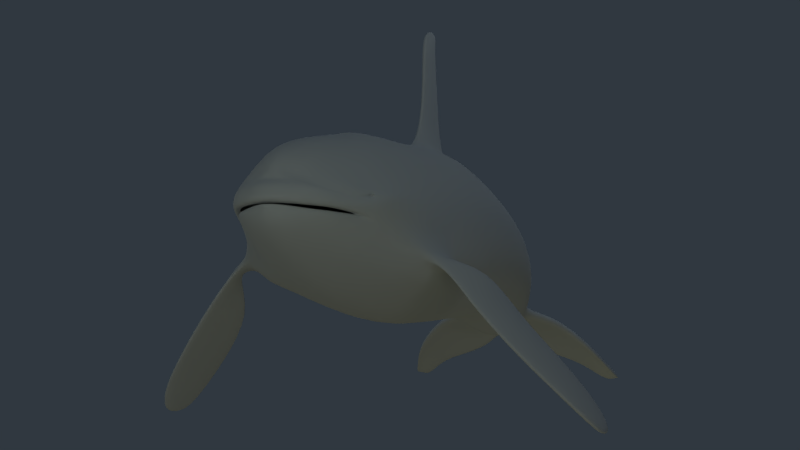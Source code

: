 # Source: Orca.blend  (saved by Blender 2.76.0; exported with 4.5.12 LTS)
import bpy
from mathutils import Matrix  # noqa: F401  (used for matrix-valued properties, if any)

bpy.ops.wm.read_factory_settings(use_empty=True)
scene = bpy.context.scene
scene.name = 'Scene'

# ---- collections
col_collection_1 = bpy.data.collections.new('Collection 1'); scene.collection.children.link(col_collection_1)

# ---- materials (node trees are filled in below, after node groups)
mat_material = bpy.data.materials.new('Material')
mat_material.alpha_threshold = 0.0
mat_material.use_transparent_shadow = False
mat_material.diffuse_color = (0.5071, 0.5071, 0.5071, 1.0)
mat_material.roughness = 0.5
mat_material.line_color = (0.0, 0.0, 0.0, 1.0)

# ---- material node trees

# ---- world
world_world = bpy.data.worlds.new('World'); scene.world = world_world
world_world.color = (0.02923, 0.03926, 0.05088)
world_world.use_sun_shadow = False
world_world.sun_shadow_jitter_overblur = 0.0
world_world.cycles.sampling_method = 'MANUAL'
world_world.cycles.sample_map_resolution = 256
world_world.light_settings.ao_factor = 0.6866

# ---- cameras
cam_camera = bpy.data.cameras.new('Camera')
cam_camera.clip_end = 100.0
cam_camera.lens = 35.0
cam_camera.sensor_width = 32.0
cam_camera.sensor_height = 18.0
cam_camera.ortho_scale = 7.314
cam_camera.dof.focus_distance = 0.0
cam_camera.dof.aperture_fstop = 128.0

# ---- lights
light_lamp_002 = bpy.data.lights.new('Lamp.002', 'POINT')
light_lamp_002.color = (0.7481, 0.6834, 0.2547)
light_lamp_002.transmission_factor = 0.0
light_lamp_002.cutoff_distance = 30.0
light_lamp_002.energy = 60.0
light_lamp_002.shadow_buffer_clip_start = 1.001
light_lamp_002.shadow_soft_size = 1.0
light_lamp_002.shadow_maximum_resolution = 0.006
light_lamp_002.use_absolute_resolution = True
light_lamp_002.cycles.use_multiple_importance_sampling = False
light_lamp_010 = bpy.data.lights.new('Lamp.010', 'POINT')
light_lamp_010.transmission_factor = 0.0
light_lamp_010.cutoff_distance = 30.0
light_lamp_010.energy = 100.0
light_lamp_010.shadow_buffer_clip_start = 1.001
light_lamp_010.shadow_soft_size = 1.0
light_lamp_010.shadow_maximum_resolution = 0.006
light_lamp_010.use_absolute_resolution = True
light_lamp_010.cycles.use_multiple_importance_sampling = False
light_lamp_004 = bpy.data.lights.new('Lamp.004', 'POINT')
light_lamp_004.color = (0.7076, 0.8819, 1.0)
light_lamp_004.transmission_factor = 0.0
light_lamp_004.cutoff_distance = 30.0
light_lamp_004.energy = 100.0
light_lamp_004.shadow_buffer_clip_start = 1.001
light_lamp_004.shadow_soft_size = 1.0
light_lamp_004.shadow_maximum_resolution = 0.006
light_lamp_004.use_absolute_resolution = True
light_lamp_004.cycles.use_multiple_importance_sampling = False
light_lamp_007 = bpy.data.lights.new('Lamp.007', 'POINT')
light_lamp_007.color = (0.8173, 1.0, 0.7637)
light_lamp_007.transmission_factor = 0.0
light_lamp_007.cutoff_distance = 30.0
light_lamp_007.energy = 100.0
light_lamp_007.shadow_buffer_clip_start = 1.001
light_lamp_007.shadow_soft_size = 1.0
light_lamp_007.shadow_maximum_resolution = 0.006
light_lamp_007.use_absolute_resolution = True
light_lamp_007.cycles.use_multiple_importance_sampling = False
light_lamp_003 = bpy.data.lights.new('Lamp.003', 'POINT')
light_lamp_003.transmission_factor = 0.0
light_lamp_003.cutoff_distance = 30.0
light_lamp_003.energy = 100.0
light_lamp_003.shadow_buffer_clip_start = 1.001
light_lamp_003.shadow_soft_size = 1.0
light_lamp_003.shadow_maximum_resolution = 0.006
light_lamp_003.use_absolute_resolution = True
light_lamp_003.cycles.use_multiple_importance_sampling = False

# ---- meshes
me_cube_001 = bpy.data.meshes.new('Cube.001')
me_cube_001.from_pydata([(-0.5209, -1.645, 0.005062), (0.5209, -1.645, 0.005062), (-0.5357, -1.64, 0.005062), (0.5357, -1.64, 0.005062), (-0.5513, -1.639, 0.005062), (0.5513, -1.639, 0.005062), (-0.5667, -1.641, 0.005062), (0.5667, -1.641, 0.005062), (-0.5808, -1.648, 0.005062), (0.5808, -1.648, 0.005062), (-0.5927, -1.658, 0.005062), (0.5927, -1.658, 0.005062), (-0.6067, -1.686, 0.005062), (0.6067, -1.686, 0.005062), (-0.6079, -1.702, 0.005062), (0.6079, -1.702, 0.005062), (-0.6049, -1.717, 0.005062), (0.6049, -1.717, 0.005062), (-0.6038, -1.719, -0.002702), (0.6038, -1.719, -0.002702), (-0.6056, -1.705, -0.009938), (0.6056, -1.705, -0.009938), (-0.6036, -1.691, -0.01615), (0.6036, -1.691, -0.01615), (-0.5977, -1.677, -0.02092), (0.5977, -1.677, -0.02092), (-0.5884, -1.665, -0.02392), (0.5884, -1.665, -0.02392), (-0.5764, -1.655, -0.02494), (0.5764, -1.655, -0.02494), (-0.5625, -1.648, -0.02392), (0.5625, -1.648, -0.02392), (-0.5475, -1.644, -0.02092), (0.5475, -1.644, -0.02092), (-0.5326, -1.644, -0.01615), (0.5326, -1.644, -0.01615), (-0.5187, -1.648, -0.009938), (0.5187, -1.648, -0.009938), (-0.5068, -1.655, -0.002702), (0.5068, -1.655, -0.002702), (-0.5037, -1.66, -0.008386), (0.5037, -1.66, -0.008386), (-0.5127, -1.657, -0.02092), (0.5127, -1.657, -0.02092), (-0.5241, -1.657, -0.03168), (0.5241, -1.657, -0.03168), (-0.5371, -1.66, -0.03994), (0.5371, -1.66, -0.03994), (-0.5508, -1.666, -0.04513), (0.5508, -1.666, -0.04513), (-0.5644, -1.673, -0.0469), (0.5644, -1.673, -0.0469), (-0.5768, -1.683, -0.04513), (0.5768, -1.683, -0.04513), (-0.5873, -1.693, -0.03994), (0.5873, -1.693, -0.03994), (-0.5951, -1.704, -0.03168), (0.5951, -1.704, -0.03168), (-0.5996, -1.714, -0.02092), (0.5996, -1.714, -0.02092), (-0.6007, -1.724, -0.008386), (0.6007, -1.724, -0.008386), (-0.5964, -1.73, -0.01047), (0.5964, -1.73, -0.01047), (-0.5914, -1.727, -0.02494), (0.5914, -1.727, -0.02494), (-0.5834, -1.722, -0.03736), (0.5834, -1.722, -0.03736), (-0.573, -1.715, -0.0469), (0.573, -1.715, -0.0469), (-0.5609, -1.707, -0.05289), (0.5609, -1.707, -0.05289), (-0.5479, -1.698, -0.05494), (0.5479, -1.698, -0.05494), (-0.535, -1.69, -0.05289), (0.535, -1.69, -0.05289), (-0.5229, -1.682, -0.0469), (0.5229, -1.682, -0.0469), (-0.5125, -1.675, -0.03736), (0.5125, -1.675, -0.03736), (-0.5045, -1.67, -0.02494), (0.5045, -1.67, -0.02494), (-0.4995, -1.667, -0.01047), (0.4995, -1.667, -0.01047), (-0.4952, -1.673, -0.008386), (0.4952, -1.673, -0.008386), (-0.4963, -1.682, -0.02092), (0.4963, -1.682, -0.02092), (-0.5008, -1.693, -0.03168), (0.5008, -1.693, -0.03168), (-0.5086, -1.704, -0.03994), (0.5086, -1.704, -0.03994), (-0.5191, -1.714, -0.04513), (0.5191, -1.714, -0.04513), (-0.5315, -1.724, -0.0469), (0.5315, -1.724, -0.0469), (-0.5451, -1.731, -0.04513), (0.5451, -1.731, -0.04513), (-0.5588, -1.737, -0.03994), (0.5588, -1.737, -0.03994), (-0.5718, -1.739, -0.03168), (0.5718, -1.739, -0.03168), (-0.5832, -1.739, -0.02092), (0.5832, -1.739, -0.02092), (-0.5922, -1.737, -0.008386), (0.5922, -1.737, -0.008386), (-0.5981, -1.731, 0.005062), (0.5981, -1.731, 0.005062), (-0.5891, -1.741, -0.002702), (0.5891, -1.741, -0.002702), (-0.5772, -1.749, -0.009938), (0.5772, -1.749, -0.009938), (-0.5633, -1.752, -0.01615), (0.5633, -1.752, -0.01615), (-0.5484, -1.752, -0.02092), (0.5484, -1.752, -0.02092), (-0.5334, -1.749, -0.02392), (0.5334, -1.749, -0.02392), (-0.5195, -1.742, -0.02494), (0.5195, -1.742, -0.02494), (-0.5075, -1.732, -0.02392), (0.5075, -1.732, -0.02392), (-0.4982, -1.72, -0.02092), (0.4982, -1.72, -0.02092), (-0.4923, -1.706, -0.01615), (0.4923, -1.706, -0.01615), (-0.4902, -1.692, -0.009938), (0.4902, -1.692, -0.009938), (-0.4921, -1.678, -0.002702), (0.4921, -1.678, -0.002702), (-0.4978, -1.666, 0.005062), (0.4978, -1.666, 0.005062), (-0.491, -1.68, 0.005062), (0.491, -1.68, 0.005062), (-0.488, -1.695, 0.005062), (0.488, -1.695, 0.005062), (-0.4892, -1.711, 0.005062), (0.4892, -1.711, 0.005062), (-0.4944, -1.725, 0.005062), (0.4944, -1.725, 0.005062), (-0.5032, -1.738, 0.005062), (0.5032, -1.738, 0.005062), (-0.5151, -1.749, 0.005062), (0.5151, -1.749, 0.005062), (-0.5292, -1.755, 0.005062), (0.5292, -1.755, 0.005062), (-0.5446, -1.758, 0.005062), (0.5446, -1.758, 0.005062), (-0.5602, -1.757, 0.005062), (0.5602, -1.757, 0.005062), (-0.575, -1.752, 0.005062), (0.575, -1.752, 0.005062), (-0.5879, -1.743, 0.005062), (0.5879, -1.743, 0.005062), (-0.5891, -1.741, 0.01283), (0.5891, -1.741, 0.01283), (-0.5772, -1.749, 0.02006), (0.5772, -1.749, 0.02006), (-0.5633, -1.752, 0.02628), (0.5633, -1.752, 0.02628), (-0.5484, -1.752, 0.03104), (0.5484, -1.752, 0.03104), (-0.5334, -1.749, 0.03404), (0.5334, -1.749, 0.03404), (-0.5195, -1.742, 0.03506), (0.5195, -1.742, 0.03506), (-0.5075, -1.732, 0.03404), (0.5075, -1.732, 0.03404), (-0.4982, -1.72, 0.03104), (0.4982, -1.72, 0.03104), (-0.4923, -1.706, 0.02628), (0.4923, -1.706, 0.02628), (-0.4902, -1.692, 0.02006), (0.4902, -1.692, 0.02006), (-0.4921, -1.678, 0.01283), (0.4921, -1.678, 0.01283), (-0.4952, -1.673, 0.01851), (0.4952, -1.673, 0.01851), (-0.4963, -1.682, 0.03104), (0.4963, -1.682, 0.03104), (-0.5008, -1.693, 0.0418), (0.5008, -1.693, 0.0418), (-0.5086, -1.704, 0.05006), (0.5086, -1.704, 0.05006), (-0.5191, -1.714, 0.05525), (0.5191, -1.714, 0.05525), (-0.5315, -1.724, 0.05702), (0.5315, -1.724, 0.05702), (-0.5451, -1.731, 0.05525), (0.5451, -1.731, 0.05525), (-0.5588, -1.737, 0.05006), (0.5588, -1.737, 0.05006), (-0.5718, -1.739, 0.0418), (0.5718, -1.739, 0.0418), (-0.5832, -1.739, 0.03104), (0.5832, -1.739, 0.03104), (-0.5922, -1.737, 0.01851), (0.5922, -1.737, 0.01851), (-0.5964, -1.73, 0.02059), (0.5964, -1.73, 0.02059), (-0.5914, -1.727, 0.03506), (0.5914, -1.727, 0.03506), (-0.5834, -1.722, 0.04749), (0.5834, -1.722, 0.04749), (-0.573, -1.715, 0.05702), (0.573, -1.715, 0.05702), (-0.5609, -1.707, 0.06302), (0.5609, -1.707, 0.06302), (-0.5479, -1.698, 0.06506), (0.5479, -1.698, 0.06506), (-0.535, -1.69, 0.06302), (0.535, -1.69, 0.06302), (-0.5229, -1.682, 0.05702), (0.5229, -1.682, 0.05702), (-0.5125, -1.675, 0.04749), (0.5125, -1.675, 0.04749), (-0.5045, -1.67, 0.03506), (0.5045, -1.67, 0.03506), (-0.4995, -1.667, 0.02059), (0.4995, -1.667, 0.02059), (-0.5037, -1.66, 0.01851), (0.5037, -1.66, 0.01851), (-0.5127, -1.657, 0.03104), (0.5127, -1.657, 0.03104), (-0.5241, -1.657, 0.0418), (0.5241, -1.657, 0.0418), (-0.5371, -1.66, 0.05006), (0.5371, -1.66, 0.05006), (-0.5508, -1.666, 0.05525), (0.5508, -1.666, 0.05525), (-0.5644, -1.673, 0.05702), (0.5644, -1.673, 0.05702), (-0.5768, -1.683, 0.05525), (0.5768, -1.683, 0.05525), (-0.5873, -1.693, 0.05006), (0.5873, -1.693, 0.05006), (-0.5951, -1.704, 0.0418), (0.5951, -1.704, 0.0418), (-0.5996, -1.714, 0.03104), (0.5996, -1.714, 0.03104), (-0.6007, -1.724, 0.01851), (0.6007, -1.724, 0.01851), (-0.6038, -1.719, 0.01283), (0.6038, -1.719, 0.01283), (-0.6056, -1.705, 0.02006), (0.6056, -1.705, 0.02006), (-0.6036, -1.691, 0.02628), (0.6036, -1.691, 0.02628), (-0.5977, -1.677, 0.03104), (0.5977, -1.677, 0.03104), (-0.5884, -1.665, 0.03404), (0.5884, -1.665, 0.03404), (-0.5764, -1.655, 0.03506), (0.5764, -1.655, 0.03506), (-0.5625, -1.648, 0.03404), (0.5625, -1.648, 0.03404), (-0.5475, -1.644, 0.03104), (0.5475, -1.644, 0.03104), (-0.5326, -1.644, 0.02628), (0.5326, -1.644, 0.02628), (-0.5187, -1.648, 0.02006), (0.5187, -1.648, 0.02006), (-0.5068, -1.655, 0.01283), (0.5068, -1.655, 0.01283), (-0.508, -1.654, 0.005062), (0.508, -1.654, 0.005062), (-0.6015, -1.671, 0.005062), (0.6015, -1.671, 0.005062)], [], [(264, 130, 38), (39, 131, 265), (36, 0, 264, 38), (37, 39, 265, 1), (0, 36, 34, 2), (35, 37, 1, 3), (2, 34, 32, 4), (33, 35, 3, 5), (4, 32, 30, 6), (31, 33, 5, 7), (6, 30, 28, 8), (29, 31, 7, 9), (8, 28, 26, 10), (27, 29, 9, 11), (10, 26, 24, 266), (25, 27, 11, 267), (266, 24, 22, 12), (23, 25, 267, 13), (12, 22, 20, 14), (21, 23, 13, 15), (14, 20, 18, 16), (19, 21, 15, 17), (16, 18, 106), (107, 19, 17), (18, 60, 106), (107, 61, 19), (20, 58, 60, 18), (61, 59, 21, 19), (22, 56, 58, 20), (59, 57, 23, 21), (24, 54, 56, 22), (57, 55, 25, 23), (26, 52, 54, 24), (55, 53, 27, 25), (28, 50, 52, 26), (53, 51, 29, 27), (30, 48, 50, 28), (51, 49, 31, 29), (32, 46, 48, 30), (49, 47, 33, 31), (34, 44, 46, 32), (47, 45, 35, 33), (36, 42, 44, 34), (45, 43, 37, 35), (38, 40, 42, 36), (43, 41, 39, 37), (38, 130, 40), (41, 131, 39), (40, 130, 82), (83, 131, 41), (40, 82, 80, 42), (81, 83, 41, 43), (42, 80, 78, 44), (79, 81, 43, 45), (44, 78, 76, 46), (77, 79, 45, 47), (46, 76, 74, 48), (75, 77, 47, 49), (48, 74, 72, 50), (73, 75, 49, 51), (50, 72, 70, 52), (71, 73, 51, 53), (52, 70, 68, 54), (69, 71, 53, 55), (54, 68, 66, 56), (67, 69, 55, 57), (56, 66, 64, 58), (65, 67, 57, 59), (58, 64, 62, 60), (63, 65, 59, 61), (60, 62, 106), (107, 63, 61), (62, 104, 106), (107, 105, 63), (64, 102, 104, 62), (105, 103, 65, 63), (66, 100, 102, 64), (103, 101, 67, 65), (68, 98, 100, 66), (101, 99, 69, 67), (70, 96, 98, 68), (99, 97, 71, 69), (72, 94, 96, 70), (97, 95, 73, 71), (74, 92, 94, 72), (95, 93, 75, 73), (76, 90, 92, 74), (93, 91, 77, 75), (78, 88, 90, 76), (91, 89, 79, 77), (80, 86, 88, 78), (89, 87, 81, 79), (82, 84, 86, 80), (87, 85, 83, 81), (82, 130, 84), (85, 131, 83), (84, 130, 128), (129, 131, 85), (84, 128, 126, 86), (127, 129, 85, 87), (86, 126, 124, 88), (125, 127, 87, 89), (88, 124, 122, 90), (123, 125, 89, 91), (90, 122, 120, 92), (121, 123, 91, 93), (92, 120, 118, 94), (119, 121, 93, 95), (94, 118, 116, 96), (117, 119, 95, 97), (96, 116, 114, 98), (115, 117, 97, 99), (98, 114, 112, 100), (113, 115, 99, 101), (100, 112, 110, 102), (111, 113, 101, 103), (102, 110, 108, 104), (109, 111, 103, 105), (104, 108, 106), (107, 109, 105), (108, 152, 106), (107, 153, 109), (110, 150, 152, 108), (153, 151, 111, 109), (112, 148, 150, 110), (151, 149, 113, 111), (114, 146, 148, 112), (149, 147, 115, 113), (116, 144, 146, 114), (147, 145, 117, 115), (118, 142, 144, 116), (145, 143, 119, 117), (120, 140, 142, 118), (143, 141, 121, 119), (122, 138, 140, 120), (141, 139, 123, 121), (124, 136, 138, 122), (139, 137, 125, 123), (126, 134, 136, 124), (137, 135, 127, 125), (128, 132, 134, 126), (135, 133, 129, 127), (128, 130, 132), (133, 131, 129), (132, 130, 174), (175, 131, 133), (132, 174, 172, 134), (173, 175, 133, 135), (134, 172, 170, 136), (171, 173, 135, 137), (136, 170, 168, 138), (169, 171, 137, 139), (138, 168, 166, 140), (167, 169, 139, 141), (140, 166, 164, 142), (165, 167, 141, 143), (142, 164, 162, 144), (163, 165, 143, 145), (144, 162, 160, 146), (161, 163, 145, 147), (146, 160, 158, 148), (159, 161, 147, 149), (148, 158, 156, 150), (157, 159, 149, 151), (150, 156, 154, 152), (155, 157, 151, 153), (152, 154, 106), (107, 155, 153), (154, 196, 106), (107, 197, 155), (156, 194, 196, 154), (197, 195, 157, 155), (158, 192, 194, 156), (195, 193, 159, 157), (160, 190, 192, 158), (193, 191, 161, 159), (162, 188, 190, 160), (191, 189, 163, 161), (164, 186, 188, 162), (189, 187, 165, 163), (166, 184, 186, 164), (187, 185, 167, 165), (168, 182, 184, 166), (185, 183, 169, 167), (170, 180, 182, 168), (183, 181, 171, 169), (172, 178, 180, 170), (181, 179, 173, 171), (174, 176, 178, 172), (179, 177, 175, 173), (174, 130, 176), (177, 131, 175), (176, 130, 218), (219, 131, 177), (176, 218, 216, 178), (217, 219, 177, 179), (178, 216, 214, 180), (215, 217, 179, 181), (180, 214, 212, 182), (213, 215, 181, 183), (182, 212, 210, 184), (211, 213, 183, 185), (184, 210, 208, 186), (209, 211, 185, 187), (186, 208, 206, 188), (207, 209, 187, 189), (188, 206, 204, 190), (205, 207, 189, 191), (190, 204, 202, 192), (203, 205, 191, 193), (192, 202, 200, 194), (201, 203, 193, 195), (194, 200, 198, 196), (199, 201, 195, 197), (196, 198, 106), (107, 199, 197), (198, 240, 106), (107, 241, 199), (200, 238, 240, 198), (241, 239, 201, 199), (202, 236, 238, 200), (239, 237, 203, 201), (204, 234, 236, 202), (237, 235, 205, 203), (206, 232, 234, 204), (235, 233, 207, 205), (208, 230, 232, 206), (233, 231, 209, 207), (210, 228, 230, 208), (231, 229, 211, 209), (212, 226, 228, 210), (229, 227, 213, 211), (214, 224, 226, 212), (227, 225, 215, 213), (216, 222, 224, 214), (225, 223, 217, 215), (218, 220, 222, 216), (223, 221, 219, 217), (218, 130, 220), (221, 131, 219), (220, 130, 262), (263, 131, 221), (220, 262, 260, 222), (261, 263, 221, 223), (222, 260, 258, 224), (259, 261, 223, 225), (224, 258, 256, 226), (257, 259, 225, 227), (226, 256, 254, 228), (255, 257, 227, 229), (228, 254, 252, 230), (253, 255, 229, 231), (230, 252, 250, 232), (251, 253, 231, 233), (232, 250, 248, 234), (249, 251, 233, 235), (234, 248, 246, 236), (247, 249, 235, 237), (236, 246, 244, 238), (245, 247, 237, 239), (238, 244, 242, 240), (243, 245, 239, 241), (240, 242, 106), (107, 243, 241), (242, 16, 106), (107, 17, 243), (244, 14, 16, 242), (17, 15, 245, 243), (246, 12, 14, 244), (15, 13, 247, 245), (248, 266, 12, 246), (13, 267, 249, 247), (250, 10, 266, 248), (267, 11, 251, 249), (252, 8, 10, 250), (11, 9, 253, 251), (254, 6, 8, 252), (9, 7, 255, 253), (256, 4, 6, 254), (7, 5, 257, 255), (258, 2, 4, 256), (5, 3, 259, 257), (260, 0, 2, 258), (3, 1, 261, 259), (0, 260, 262, 264), (1, 265, 263, 261), (262, 130, 264), (265, 131, 263)])
me_cube_001.polygons.foreach_set('use_smooth', [True] * 288)
_uv = me_cube_001.uv_layers.new(name='UVMap')
_uv.uv.foreach_set('vector', [0.0, 0.0, 1.0, 0.0, 1.0, 1.0, 0.0, 0.0, 1.0, 0.0, 1.0, 1.0, 1.0, 1.0, 0.0, 1.0, 0.0, 0.0, 1.0, 0.0, 0.0, 0.0, 1.0, 0.0, 1.0, 1.0, 0.0, 1.0, 0.0, 0.0, 1.0, 0.0, 1.0, 1.0, 0.0, 1.0, 0.0, 0.0, 1.0, 0.0, 1.0, 1.0, 0.0, 1.0, 0.0, 0.0, 1.0, 0.0, 1.0, 1.0, 0.0, 1.0, 0.0, 0.0, 1.0, 0.0, 1.0, 1.0, 0.0, 1.0, 0.0, 0.0, 1.0, 0.0, 1.0, 1.0, 0.0, 1.0, 0.0, 0.0, 1.0, 0.0, 1.0, 1.0, 0.0, 1.0, 0.0, 0.0, 1.0, 0.0, 1.0, 1.0, 0.0, 1.0, 0.0, 0.0, 1.0, 0.0, 1.0, 1.0, 0.0, 1.0, 0.0, 0.0, 1.0, 0.0, 1.0, 1.0, 0.0, 1.0, 0.0, 0.0, 1.0, 0.0, 1.0, 1.0, 0.0, 1.0, 0.0, 0.0, 1.0, 0.0, 1.0, 1.0, 0.0, 1.0, 0.0, 0.0, 1.0, 0.0, 1.0, 1.0, 0.0, 1.0, 0.0, 0.0, 1.0, 0.0, 1.0, 1.0, 0.0, 1.0, 0.0, 0.0, 1.0, 0.0, 1.0, 1.0, 0.0, 1.0, 0.0, 0.0, 1.0, 0.0, 1.0, 1.0, 0.0, 1.0, 0.0, 0.0, 1.0, 0.0, 1.0, 1.0, 0.0, 1.0, 0.0, 0.0, 1.0, 0.0, 1.0, 1.0, 0.0, 1.0, 0.0, 0.0, 1.0, 0.0, 1.0, 1.0, 0.0, 1.0, 0.0, 0.0, 1.0, 0.0, 1.0, 1.0, 0.0, 0.0, 1.0, 0.0, 1.0, 1.0, 0.0, 0.0, 1.0, 0.0, 1.0, 1.0, 0.0, 0.0, 1.0, 0.0, 1.0, 1.0, 0.0, 0.0, 1.0, 0.0, 1.0, 1.0, 0.0, 1.0, 0.0, 0.0, 1.0, 0.0, 1.0, 1.0, 0.0, 1.0, 0.0, 0.0, 1.0, 0.0, 1.0, 1.0, 0.0, 1.0, 0.0, 0.0, 1.0, 0.0, 1.0, 1.0, 0.0, 1.0, 0.0, 0.0, 1.0, 0.0, 1.0, 1.0, 0.0, 1.0, 0.0, 0.0, 1.0, 0.0, 1.0, 1.0, 0.0, 1.0, 0.0, 0.0, 1.0, 0.0, 1.0, 1.0, 0.0, 1.0, 0.0, 0.0, 1.0, 0.0, 1.0, 1.0, 0.0, 1.0, 0.0, 0.0, 1.0, 0.0, 1.0, 1.0, 0.0, 1.0, 0.0, 0.0, 1.0, 0.0, 1.0, 1.0, 0.0, 1.0, 0.0, 0.0, 1.0, 0.0, 1.0, 1.0, 0.0, 1.0, 0.0, 0.0, 1.0, 0.0, 1.0, 1.0, 0.0, 1.0, 0.0, 0.0, 1.0, 0.0, 1.0, 1.0, 0.0, 1.0, 0.0, 0.0, 1.0, 0.0, 1.0, 1.0, 0.0, 1.0, 0.0, 0.0, 1.0, 0.0, 1.0, 1.0, 0.0, 1.0, 0.0, 0.0, 1.0, 0.0, 1.0, 1.0, 0.0, 1.0, 0.0, 0.0, 1.0, 0.0, 1.0, 1.0, 0.0, 1.0, 0.0, 0.0, 1.0, 0.0, 1.0, 1.0, 0.0, 1.0, 0.0, 0.0, 1.0, 0.0, 1.0, 1.0, 0.0, 1.0, 0.0, 0.0, 1.0, 0.0, 1.0, 1.0, 0.0, 1.0, 0.0, 0.0, 1.0, 0.0, 1.0, 1.0, 0.0, 0.0, 1.0, 0.0, 1.0, 1.0, 0.0, 0.0, 1.0, 0.0, 1.0, 1.0, 0.0, 0.0, 1.0, 0.0, 1.0, 1.0, 0.0, 0.0, 1.0, 0.0, 1.0, 1.0, 0.0, 1.0, 0.0, 0.0, 1.0, 0.0, 1.0, 1.0, 0.0, 1.0, 0.0, 0.0, 1.0, 0.0, 1.0, 1.0, 0.0, 1.0, 0.0, 0.0, 1.0, 0.0, 1.0, 1.0, 0.0, 1.0, 0.0, 0.0, 1.0, 0.0, 1.0, 1.0, 0.0, 1.0, 0.0, 0.0, 1.0, 0.0, 1.0, 1.0, 0.0, 1.0, 0.0, 0.0, 1.0, 0.0, 1.0, 1.0, 0.0, 1.0, 0.0, 0.0, 1.0, 0.0, 1.0, 1.0, 0.0, 1.0, 0.0, 0.0, 1.0, 0.0, 1.0, 1.0, 0.0, 1.0, 0.0, 0.0, 1.0, 0.0, 1.0, 1.0, 0.0, 1.0, 0.0, 0.0, 1.0, 0.0, 1.0, 1.0, 0.0, 1.0, 0.0, 0.0, 1.0, 0.0, 1.0, 1.0, 0.0, 1.0, 0.0, 0.0, 1.0, 0.0, 1.0, 1.0, 0.0, 1.0, 0.0, 0.0, 1.0, 0.0, 1.0, 1.0, 0.0, 1.0, 0.0, 0.0, 1.0, 0.0, 1.0, 1.0, 0.0, 1.0, 0.0, 0.0, 1.0, 0.0, 1.0, 1.0, 0.0, 1.0, 0.0, 0.0, 1.0, 0.0, 1.0, 1.0, 0.0, 1.0, 0.0, 0.0, 1.0, 0.0, 1.0, 1.0, 0.0, 1.0, 0.0, 0.0, 1.0, 0.0, 1.0, 1.0, 0.0, 1.0, 0.0, 0.0, 1.0, 0.0, 1.0, 1.0, 0.0, 1.0, 0.0, 0.0, 1.0, 0.0, 1.0, 1.0, 0.0, 0.0, 1.0, 0.0, 1.0, 1.0, 0.0, 0.0, 1.0, 0.0, 1.0, 1.0, 0.0, 0.0, 1.0, 0.0, 1.0, 1.0, 0.0, 0.0, 1.0, 0.0, 1.0, 1.0, 0.0, 1.0, 0.0, 0.0, 1.0, 0.0, 1.0, 1.0, 0.0, 1.0, 0.0, 0.0, 1.0, 0.0, 1.0, 1.0, 0.0, 1.0, 0.0, 0.0, 1.0, 0.0, 1.0, 1.0, 0.0, 1.0, 0.0, 0.0, 1.0, 0.0, 1.0, 1.0, 0.0, 1.0, 0.0, 0.0, 1.0, 0.0, 1.0, 1.0, 0.0, 1.0, 0.0, 0.0, 1.0, 0.0, 1.0, 1.0, 0.0, 1.0, 0.0, 0.0, 1.0, 0.0, 1.0, 1.0, 0.0, 1.0, 0.0, 0.0, 1.0, 0.0, 1.0, 1.0, 0.0, 1.0, 0.0, 0.0, 1.0, 0.0, 1.0, 1.0, 0.0, 1.0, 0.0, 0.0, 1.0, 0.0, 1.0, 1.0, 0.0, 1.0, 0.0, 0.0, 1.0, 0.0, 1.0, 1.0, 0.0, 1.0, 0.0, 0.0, 1.0, 0.0, 1.0, 1.0, 0.0, 1.0, 0.0, 0.0, 1.0, 0.0, 1.0, 1.0, 0.0, 1.0, 0.0, 0.0, 1.0, 0.0, 1.0, 1.0, 0.0, 1.0, 0.0, 0.0, 1.0, 0.0, 1.0, 1.0, 0.0, 1.0, 0.0, 0.0, 1.0, 0.0, 1.0, 1.0, 0.0, 1.0, 0.0, 0.0, 1.0, 0.0, 1.0, 1.0, 0.0, 1.0, 0.0, 0.0, 1.0, 0.0, 1.0, 1.0, 0.0, 1.0, 0.0, 0.0, 1.0, 0.0, 1.0, 1.0, 0.0, 1.0, 0.0, 0.0, 1.0, 0.0, 1.0, 1.0, 0.0, 0.0, 1.0, 0.0, 1.0, 1.0, 0.0, 0.0, 1.0, 0.0, 1.0, 1.0, 0.0, 0.0, 1.0, 0.0, 1.0, 1.0, 0.0, 0.0, 1.0, 0.0, 1.0, 1.0, 0.0, 1.0, 0.0, 0.0, 1.0, 0.0, 1.0, 1.0, 0.0, 1.0, 0.0, 0.0, 1.0, 0.0, 1.0, 1.0, 0.0, 1.0, 0.0, 0.0, 1.0, 0.0, 1.0, 1.0, 0.0, 1.0, 0.0, 0.0, 1.0, 0.0, 1.0, 1.0, 0.0, 1.0, 0.0, 0.0, 1.0, 0.0, 1.0, 1.0, 0.0, 1.0, 0.0, 0.0, 1.0, 0.0, 1.0, 1.0, 0.0, 1.0, 0.0, 0.0, 1.0, 0.0, 1.0, 1.0, 0.0, 1.0, 0.0, 0.0, 1.0, 0.0, 1.0, 1.0, 0.0, 1.0, 0.0, 0.0, 1.0, 0.0, 1.0, 1.0, 0.0, 1.0, 0.0, 0.0, 1.0, 0.0, 1.0, 1.0, 0.0, 1.0, 0.0, 0.0, 1.0, 0.0, 1.0, 1.0, 0.0, 1.0, 0.0, 0.0, 1.0, 0.0, 1.0, 1.0, 0.0, 1.0, 0.0, 0.0, 1.0, 0.0, 1.0, 1.0, 0.0, 1.0, 0.0, 0.0, 1.0, 0.0, 1.0, 1.0, 0.0, 1.0, 0.0, 0.0, 1.0, 0.0, 1.0, 1.0, 0.0, 1.0, 0.0, 0.0, 1.0, 0.0, 1.0, 1.0, 0.0, 1.0, 0.0, 0.0, 1.0, 0.0, 1.0, 1.0, 0.0, 1.0, 0.0, 0.0, 1.0, 0.0, 1.0, 1.0, 0.0, 1.0, 0.0, 0.0, 1.0, 0.0, 1.0, 1.0, 0.0, 1.0, 0.0, 0.0, 1.0, 0.0, 1.0, 1.0, 0.0, 0.0, 1.0, 0.0, 1.0, 1.0, 0.0, 0.0, 1.0, 0.0, 1.0, 1.0, 0.0, 0.0, 1.0, 0.0, 1.0, 1.0, 0.0, 0.0, 1.0, 0.0, 1.0, 1.0, 0.0, 1.0, 0.0, 0.0, 1.0, 0.0, 1.0, 1.0, 0.0, 1.0, 0.0, 0.0, 1.0, 0.0, 1.0, 1.0, 0.0, 1.0, 0.0, 0.0, 1.0, 0.0, 1.0, 1.0, 0.0, 1.0, 0.0, 0.0, 1.0, 0.0, 1.0, 1.0, 0.0, 1.0, 0.0, 0.0, 1.0, 0.0, 1.0, 1.0, 0.0, 1.0, 0.0, 0.0, 1.0, 0.0, 1.0, 1.0, 0.0, 1.0, 0.0, 0.0, 1.0, 0.0, 1.0, 1.0, 0.0, 1.0, 0.0, 0.0, 1.0, 0.0, 1.0, 1.0, 0.0, 1.0, 0.0, 0.0, 1.0, 0.0, 1.0, 1.0, 0.0, 1.0, 0.0, 0.0, 1.0, 0.0, 1.0, 1.0, 0.0, 1.0, 0.0, 0.0, 1.0, 0.0, 1.0, 1.0, 0.0, 1.0, 0.0, 0.0, 1.0, 0.0, 1.0, 1.0, 0.0, 1.0, 0.0, 0.0, 1.0, 0.0, 1.0, 1.0, 0.0, 1.0, 0.0, 0.0, 1.0, 0.0, 1.0, 1.0, 0.0, 1.0, 0.0, 0.0, 1.0, 0.0, 1.0, 1.0, 0.0, 1.0, 0.0, 0.0, 1.0, 0.0, 1.0, 1.0, 0.0, 1.0, 0.0, 0.0, 1.0, 0.0, 1.0, 1.0, 0.0, 1.0, 0.0, 0.0, 1.0, 0.0, 1.0, 1.0, 0.0, 1.0, 0.0, 0.0, 1.0, 0.0, 1.0, 1.0, 0.0, 1.0, 0.0, 0.0, 1.0, 0.0, 1.0, 1.0, 0.0, 0.0, 1.0, 0.0, 1.0, 1.0, 0.0, 0.0, 1.0, 0.0, 1.0, 1.0, 0.0, 0.0, 1.0, 0.0, 1.0, 1.0, 0.0, 0.0, 1.0, 0.0, 1.0, 1.0, 0.0, 1.0, 0.0, 0.0, 1.0, 0.0, 1.0, 1.0, 0.0, 1.0, 0.0, 0.0, 1.0, 0.0, 1.0, 1.0, 0.0, 1.0, 0.0, 0.0, 1.0, 0.0, 1.0, 1.0, 0.0, 1.0, 0.0, 0.0, 1.0, 0.0, 1.0, 1.0, 0.0, 1.0, 0.0, 0.0, 1.0, 0.0, 1.0, 1.0, 0.0, 1.0, 0.0, 0.0, 1.0, 0.0, 1.0, 1.0, 0.0, 1.0, 0.0, 0.0, 1.0, 0.0, 1.0, 1.0, 0.0, 1.0, 0.0, 0.0, 1.0, 0.0, 1.0, 1.0, 0.0, 1.0, 0.0, 0.0, 1.0, 0.0, 1.0, 1.0, 0.0, 1.0, 0.0, 0.0, 1.0, 0.0, 1.0, 1.0, 0.0, 1.0, 0.0, 0.0, 1.0, 0.0, 1.0, 1.0, 0.0, 1.0, 0.0, 0.0, 1.0, 0.0, 1.0, 1.0, 0.0, 1.0, 0.0, 0.0, 1.0, 0.0, 1.0, 1.0, 0.0, 1.0, 0.0, 0.0, 1.0, 0.0, 1.0, 1.0, 0.0, 1.0, 0.0, 0.0, 1.0, 0.0, 1.0, 1.0, 0.0, 1.0, 0.0, 0.0, 1.0, 0.0, 1.0, 1.0, 0.0, 1.0, 0.0, 0.0, 1.0, 0.0, 1.0, 1.0, 0.0, 1.0, 0.0, 0.0, 1.0, 0.0, 1.0, 1.0, 0.0, 1.0, 0.0, 0.0, 1.0, 0.0, 1.0, 1.0, 0.0, 1.0, 0.0, 0.0, 1.0, 0.0, 1.0, 1.0, 0.0, 0.0, 1.0, 0.0, 1.0, 1.0, 0.0, 0.0, 1.0, 0.0, 1.0, 1.0, 0.0, 0.0, 1.0, 0.0, 1.0, 1.0, 0.0, 0.0, 1.0, 0.0, 1.0, 1.0, 0.0, 1.0, 0.0, 0.0, 1.0, 0.0, 1.0, 1.0, 0.0, 1.0, 0.0, 0.0, 1.0, 0.0, 1.0, 1.0, 0.0, 1.0, 0.0, 0.0, 1.0, 0.0, 1.0, 1.0, 0.0, 1.0, 0.0, 0.0, 1.0, 0.0, 1.0, 1.0, 0.0, 1.0, 0.0, 0.0, 1.0, 0.0, 1.0, 1.0, 0.0, 1.0, 0.0, 0.0, 1.0, 0.0, 1.0, 1.0, 0.0, 1.0, 0.0, 0.0, 1.0, 0.0, 1.0, 1.0, 0.0, 1.0, 0.0, 0.0, 1.0, 0.0, 1.0, 1.0, 0.0, 1.0, 0.0, 0.0, 1.0, 0.0, 1.0, 1.0, 0.0, 1.0, 0.0, 0.0, 1.0, 0.0, 1.0, 1.0, 0.0, 1.0, 0.0, 0.0, 1.0, 0.0, 1.0, 1.0, 0.0, 1.0, 0.0, 0.0, 1.0, 0.0, 1.0, 1.0, 0.0, 1.0, 0.0, 0.0, 1.0, 0.0, 1.0, 1.0, 0.0, 1.0, 0.0, 0.0, 1.0, 0.0, 1.0, 1.0, 0.0, 1.0, 0.0, 0.0, 1.0, 0.0, 1.0, 1.0, 0.0, 1.0, 0.0, 0.0, 1.0, 0.0, 1.0, 1.0, 0.0, 1.0, 0.0, 0.0, 1.0, 0.0, 1.0, 1.0, 0.0, 1.0, 0.0, 0.0, 1.0, 0.0, 1.0, 1.0, 0.0, 1.0, 0.0, 0.0, 1.0, 0.0, 1.0, 1.0, 0.0, 1.0, 0.0, 0.0, 1.0, 0.0, 1.0, 1.0, 0.0, 0.0, 1.0, 0.0, 1.0, 1.0, 0.0, 0.0, 1.0, 0.0, 1.0, 1.0, 0.0, 0.0, 1.0, 0.0, 1.0, 1.0, 0.0, 0.0, 1.0, 0.0, 1.0, 1.0, 0.0, 1.0, 0.0, 0.0, 1.0, 0.0, 1.0, 1.0, 0.0, 1.0, 0.0, 0.0, 1.0, 0.0, 1.0, 1.0, 0.0, 1.0, 0.0, 0.0, 1.0, 0.0, 1.0, 1.0, 0.0, 1.0, 0.0, 0.0, 1.0, 0.0, 1.0, 1.0, 0.0, 1.0, 0.0, 0.0, 1.0, 0.0, 1.0, 1.0, 0.0, 1.0, 0.0, 0.0, 1.0, 0.0, 1.0, 1.0, 0.0, 1.0, 0.0, 0.0, 1.0, 0.0, 1.0, 1.0, 0.0, 1.0, 0.0, 0.0, 1.0, 0.0, 1.0, 1.0, 0.0, 1.0, 0.0, 0.0, 1.0, 0.0, 1.0, 1.0, 0.0, 1.0, 0.0, 0.0, 1.0, 0.0, 1.0, 1.0, 0.0, 1.0, 0.0, 0.0, 1.0, 0.0, 1.0, 1.0, 0.0, 1.0, 0.0, 0.0, 1.0, 0.0, 1.0, 1.0, 0.0, 1.0, 0.0, 0.0, 1.0, 0.0, 1.0, 1.0, 0.0, 1.0, 0.0, 0.0, 1.0, 0.0, 1.0, 1.0, 0.0, 1.0, 0.0, 0.0, 1.0, 0.0, 1.0, 1.0, 0.0, 1.0, 0.0, 0.0, 1.0, 0.0, 1.0, 1.0, 0.0, 1.0, 0.0, 0.0, 1.0, 0.0, 1.0, 1.0, 0.0, 1.0, 0.0, 0.0, 1.0, 0.0, 1.0, 1.0, 0.0, 1.0, 0.0, 0.0, 1.0, 0.0, 1.0, 1.0, 0.0, 1.0, 0.0, 0.0, 1.0, 0.0, 1.0, 1.0, 0.0, 0.0, 1.0, 0.0, 1.0, 1.0, 0.0, 0.0, 1.0, 0.0, 1.0, 1.0, 0.0, 0.0, 1.0, 0.0, 1.0, 1.0, 0.0, 0.0, 1.0, 0.0, 1.0, 1.0, 0.0, 1.0, 0.0, 0.0, 1.0, 0.0, 1.0, 1.0, 0.0, 1.0, 0.0, 0.0, 1.0, 0.0, 1.0, 1.0, 0.0, 1.0, 0.0, 0.0, 1.0, 0.0, 1.0, 1.0, 0.0, 1.0, 0.0, 0.0, 1.0, 0.0, 1.0, 1.0, 0.0, 1.0, 0.0, 0.0, 1.0, 0.0, 1.0, 1.0, 0.0, 1.0, 0.0, 0.0, 1.0, 0.0, 1.0, 1.0, 0.0, 1.0, 0.0, 0.0, 1.0, 0.0, 1.0, 1.0, 0.0, 1.0, 0.0, 0.0, 1.0, 0.0, 1.0, 1.0, 0.0, 1.0, 0.0, 0.0, 1.0, 0.0, 1.0, 1.0, 0.0, 1.0, 0.0, 0.0, 1.0, 0.0, 1.0, 1.0, 0.0, 1.0, 0.0, 0.0, 1.0, 0.0, 1.0, 1.0, 0.0, 1.0, 0.0, 0.0, 1.0, 0.0, 1.0, 1.0, 0.0, 1.0, 0.0, 0.0, 1.0, 0.0, 1.0, 1.0, 0.0, 1.0, 0.0, 0.0, 1.0, 0.0, 1.0, 1.0, 0.0, 1.0, 0.0, 0.0, 1.0, 0.0, 1.0, 1.0, 0.0, 1.0, 0.0, 0.0, 1.0, 0.0, 1.0, 1.0, 0.0, 1.0, 0.0, 0.0, 1.0, 0.0, 1.0, 1.0, 0.0, 1.0, 0.0, 0.0, 1.0, 0.0, 1.0, 1.0, 0.0, 1.0, 0.0, 0.0, 1.0, 0.0, 1.0, 1.0, 0.0, 1.0, 0.0, 0.0, 1.0, 0.0, 1.0, 1.0, 0.0, 0.0, 1.0, 0.0, 1.0, 1.0, 0.0, 0.0, 1.0, 0.0, 1.0, 1.0, 0.0, 0.0, 1.0, 0.0, 1.0, 1.0, 0.0, 0.0, 1.0, 0.0, 1.0, 1.0, 0.0, 1.0, 0.0, 0.0, 1.0, 0.0, 1.0, 1.0, 0.0, 1.0, 0.0, 0.0, 1.0, 0.0, 1.0, 1.0, 0.0, 1.0, 0.0, 0.0, 1.0, 0.0, 1.0, 1.0, 0.0, 1.0, 0.0, 0.0, 1.0, 0.0, 1.0, 1.0, 0.0, 1.0, 0.0, 0.0, 1.0, 0.0, 1.0, 1.0, 0.0, 1.0, 0.0, 0.0, 1.0, 0.0, 1.0, 1.0, 0.0, 1.0, 0.0, 0.0, 1.0, 0.0, 1.0, 1.0, 0.0, 1.0, 0.0, 0.0, 1.0, 0.0, 1.0, 1.0, 0.0, 1.0, 0.0, 0.0, 1.0, 0.0, 1.0, 1.0, 0.0, 1.0, 0.0, 0.0, 1.0, 0.0, 1.0, 1.0, 0.0, 1.0, 0.0, 0.0, 1.0, 0.0, 1.0, 1.0, 0.0, 1.0, 0.0, 0.0, 1.0, 0.0, 1.0, 1.0, 0.0, 1.0, 0.0, 0.0, 1.0, 0.0, 1.0, 1.0, 0.0, 1.0, 0.0, 0.0, 1.0, 0.0, 1.0, 1.0, 0.0, 1.0, 0.0, 0.0, 1.0, 0.0, 1.0, 1.0, 0.0, 1.0, 0.0, 0.0, 1.0, 0.0, 1.0, 1.0, 0.0, 1.0, 0.0, 0.0, 1.0, 0.0, 1.0, 1.0, 0.0, 1.0, 0.0, 0.0, 1.0, 0.0, 1.0, 1.0, 0.0, 1.0, 0.0, 0.0, 1.0, 0.0, 1.0, 1.0, 0.0, 1.0, 0.0, 0.0, 1.0, 0.0, 1.0, 1.0, 0.0, 0.0, 1.0, 0.0, 1.0, 1.0, 0.0, 0.0, 1.0, 0.0, 1.0, 1.0, 0.0, 0.0, 1.0, 0.0, 1.0, 1.0, 0.0, 0.0, 1.0, 0.0, 1.0, 1.0, 0.0, 1.0, 0.0, 0.0, 1.0, 0.0, 1.0, 1.0, 0.0, 1.0, 0.0, 0.0, 1.0, 0.0, 1.0, 1.0, 0.0, 1.0, 0.0, 0.0, 1.0, 0.0, 1.0, 1.0, 0.0, 1.0, 0.0, 0.0, 1.0, 0.0, 1.0, 1.0, 0.0, 1.0, 0.0, 0.0, 1.0, 0.0, 1.0, 1.0, 0.0, 1.0, 0.0, 0.0, 1.0, 0.0, 1.0, 1.0, 0.0, 1.0, 0.0, 0.0, 1.0, 0.0, 1.0, 1.0, 0.0, 1.0, 0.0, 0.0, 1.0, 0.0, 1.0, 1.0, 0.0, 1.0, 0.0, 0.0, 1.0, 0.0, 1.0, 1.0, 0.0, 1.0, 0.0, 0.0, 1.0, 0.0, 1.0, 1.0, 0.0, 1.0, 0.0, 0.0, 1.0, 0.0, 1.0, 1.0, 0.0, 1.0, 0.0, 0.0, 1.0, 0.0, 1.0, 1.0, 0.0, 1.0, 0.0, 0.0, 1.0, 0.0, 1.0, 1.0, 0.0, 1.0, 0.0, 0.0, 1.0, 0.0, 1.0, 1.0, 0.0, 1.0, 0.0, 0.0, 1.0, 0.0, 1.0, 1.0, 0.0, 1.0, 0.0, 0.0, 1.0, 0.0, 1.0, 1.0, 0.0, 1.0, 0.0, 0.0, 1.0, 0.0, 1.0, 1.0, 0.0, 1.0, 1.0, 1.0, 0.0, 1.0, 0.0, 0.0, 1.0, 0.0, 0.0, 0.0, 1.0, 0.0, 1.0, 1.0, 0.0, 1.0, 0.0, 0.0, 1.0, 0.0, 1.0, 1.0, 0.0, 0.0, 1.0, 0.0, 1.0, 1.0])
me_cube_001.materials.append(mat_material)
me_cube_001.use_remesh_preserve_volume = False
me_cube_001.use_remesh_preserve_attributes = False
me_cube_001.use_mirror_vertex_groups = False
me_cube_001.update()
me_cube = bpy.data.meshes.new('Cube')
me_cube.from_pydata([(0.5858, 2.488, -1.013), (-0.5858, 2.488, -1.013), (0.6256, 2.541, 0.4862), (-0.6256, 2.541, 0.4862), (0.2752, -1.811, 0.4763), (-0.2752, -1.811, 0.4763), (0.494, 0.09734, -1.027), (-0.494, 0.09734, -1.027), (0.6058, 0.05795, 0.6439), (-0.6058, 0.05795, 0.6439), (0.468, 3.987, 0.01499), (-0.468, 3.987, 0.01499), (0.4366, 3.844, -1.073), (-0.4366, 3.844, -1.073), (0.109, 5.975, -1.463), (-0.109, 5.975, -1.463), (0.1111, 5.973, -1.224), (-0.1111, 5.973, -1.224), (0.1743, 5.643, -1.443), (-0.1743, 5.643, -1.443), (0.2304, 5.707, -0.9221), (-0.2304, 5.707, -0.9221), (0.5861, 1.062, -0.9793), (-0.5861, 1.062, -0.9793), (0.7133, 1.065, 0.6266), (-0.7133, 1.065, 0.6266), (0.3059, -1.186, -0.7478), (-0.3059, -1.186, -0.7478), (0.458, -1.168, 0.5768), (-0.458, -1.168, 0.5768), (0.2891, 5.042, -1.348), (-0.2891, 5.042, -1.348), (0.3112, 5.192, -0.5881), (-0.3112, 5.192, -0.5881), (0.1847, -2.159, 0.274), (-0.1847, -2.159, 0.274), (0.2139, -2.17, -0.3218), (-0.2139, -2.17, -0.3218), (0.1352, -2.329, -0.2098), (-0.1352, -2.329, -0.2098), (0.1713, -2.316, 0.08314), (-0.1713, -2.316, 0.08314), (0.1277, -2.405, 0.03824), (-0.1277, -2.405, 0.03824), (0.03762, -2.391, -0.1556), (-0.03762, -2.391, -0.1556), (0.0, -2.413, -0.1362), (0.0, -2.415, 0.06701), (0.0, -2.347, 0.09261), (0.0, -2.37, -0.2327), (0.0, -2.206, 0.3443), (0.0, 5.216, -0.4003), (0.0, 4.989, -1.519), (0.0, -1.152, -0.8569), (0.456, 1.019, 0.8008), (-0.456, 1.019, 0.8008), (0.0, 1.068, -1.226), (0.0, 5.751, -0.7449), (0.0, 5.487, -1.554), (0.0, 3.814, -1.158), (0.0, 4.02, 0.2444), (0.0, -5.96e-07, 0.801), (0.0, 0.1406, -1.154), (0.0, -1.836, 0.5204), (0.456, 2.446, 0.69), (-0.456, 2.446, 0.69), (0.0, -2.214, -0.3675), (0.0, 2.471, -1.189), (0.2655, 2.269, 0.8028), (-0.2655, 2.269, 0.8028), (0.0, 0.8295, 0.8535), (0.0, 2.931, 0.6195), (0.2655, 1.382, 0.8582), (-0.2655, 1.382, 0.8582), (0.1058, 1.614, 1.014), (-0.1058, 1.614, 1.014), (0.0, 2.442, 0.9704), (0.0, 1.352, 1.051), (0.1058, 2.125, 0.9785), (-0.1058, 2.125, 0.9785), (0.0, 1.144, 0.8989), (0.1459, 1.518, 0.8989), (-0.1459, 1.518, 0.8989), (0.1459, 2.177, 0.8522), (-0.1459, 2.177, 0.8522), (0.0, 2.512, 0.7501), (0.0613, 2.128, 1.257), (-0.0613, 2.128, 1.257), (0.0, 1.507, 1.281), (0.0, 2.336, 1.245), (0.0613, 1.73, 1.288), (-0.0613, 1.73, 1.288), (0.0613, 1.779, 1.754), (-0.0613, 1.779, 1.754), (0.0, 2.187, 1.788), (0.0, 1.63, 1.764), (0.0613, 2.071, 1.765), (-0.0613, 2.071, 1.765), (0.0613, 2.016, 2.115), (-0.0613, 2.016, 2.115), (0.0, 1.657, 2.095), (0.0, 2.106, 2.104), (0.0613, 1.775, 2.092), (-0.0613, 1.775, 2.092), (0.0613, 1.808, 2.282), (-0.0613, 1.808, 2.282), (0.0, 2.088, 2.253), (0.0, 1.72, 2.314), (0.0613, 2.011, 2.252), (-0.0613, 2.011, 2.252), (0.0613, 2.061, 2.379), (-0.0613, 2.061, 2.379), (0.0613, 1.878, 2.379), (-0.0613, 1.878, 2.379), (0.0, 1.918, 2.475), (0.0, 2.081, 2.475), (1.11, 2.499, -0.6848), (-1.11, 2.499, -0.6848), (0.7339, -0.2774, -0.8379), (-0.7339, -0.2774, -0.8379), (0.9243, 3.897, -0.853), (-0.9243, 3.897, -0.853), (0.4661, 5.587, -1.205), (-0.4661, 5.587, -1.205), (1.11, 0.927, -0.6343), (-1.11, 0.927, -0.6343), (0.5611, -1.219, -0.647), (-0.5611, -1.219, -0.647), (0.6374, 5.079, -1.155), (-0.6374, 5.079, -1.155), (0.4749, -2.032, -0.1442), (-0.4749, -2.032, -0.1442), (0.2998, -2.259, -0.1315), (-0.2998, -2.259, -0.1315), (0.09642, -2.38, -0.0979), (-0.09642, -2.38, -0.0979), (0.0, -2.431, -0.09798), (0.8267, -1.071, -0.2502), (-0.8267, -1.071, -0.2502), (0.988, -0.2708, -0.3382), (-0.988, -0.2708, -0.3382), (0.9562, -0.5848, -0.4284), (-0.9562, -0.5848, -0.4284), (0.8636, -1.199, -0.3479), (-0.8636, -1.199, -0.3479), (0.8003, -0.8447, -0.6732), (-0.8003, -0.8447, -0.6732), (0.9311, -0.09615, -0.591), (-0.9311, -0.09615, -0.591), (0.8733, -0.5059, -0.7343), (-0.8733, -0.5059, -0.7343), (0.7535, -1.233, -0.4844), (-0.7535, -1.233, -0.4844), (1.11, 2.52, 0.04019), (-1.11, 2.52, 0.04019), (0.6581, -1.73, -0.123), (-0.6581, -1.73, -0.123), (0.9242, 3.958, -0.3331), (-0.9242, 3.958, -0.3331), (0.4406, 5.665, -1.041), (-0.4406, 5.665, -1.041), (1.11, 0.9714, 0.1014), (-1.11, 0.9714, 0.1014), (0.6374, 5.146, -0.7792), (-0.6374, 5.146, -0.7792), (0.471, -2.057, -0.02791), (-0.471, -2.057, -0.02791), (0.3414, -2.281, 0.02663), (-0.3414, -2.281, 0.02663), (0.1313, -2.425, -0.01957), (-0.1313, -2.425, -0.01957), (0.0, -2.458, -0.0152), (0.8018, -1.252, 0.06032), (-0.8018, -1.252, 0.06032), (0.9695, -0.1593, 0.1082), (-0.9695, -0.1593, 0.1082), (0.07902, 6.398, -1.478), (-0.07902, 6.398, -1.478), (0.07954, 6.276, -1.432), (-0.07954, 6.276, -1.432), (0.07837, 6.237, -1.486), (-0.07837, 6.237, -1.486), (0.0, 6.235, -1.504), (0.0, 6.278, -1.339), (0.0, 6.526, -1.59), (0.0, 6.052, -1.073), (0.0, 5.957, -1.501), (0.0, -2.454, -0.08291), (0.1552, -2.418, -0.08526), (-0.1552, -2.418, -0.08526), (0.3306, -2.295, -0.1025), (-0.3306, -2.295, -0.1025), (0.486, -2.068, -0.1068), (-0.486, -2.068, -0.1068), (0.6431, -1.638, -0.1709), (-0.6431, -1.638, -0.1709), (0.1163, -2.253, 0.1529), (-0.1163, -2.253, 0.1529), (0.0, -2.309, 0.203), (0.5536, -1.734, 0.07971), (-0.5536, -1.734, 0.07971), (0.4343, -2.069, 0.08454), (-0.4343, -2.069, 0.08454), (0.2997, -2.187, 0.09823), (-0.2997, -2.187, 0.09823), (0.1561, -2.297, 0.09926), (-0.1561, -2.297, 0.09926), (0.0, -2.335, 0.1414), (0.4556, -2.047, 0.001797), (-0.4556, -2.047, 0.001797), (0.315, -2.243, 0.04558), (-0.315, -2.243, 0.04558), (0.8645, -1.082, -0.485), (-0.8645, -1.082, -0.485), (0.9188, -0.7578, -0.5421), (-0.9188, -0.7578, -0.5421), (0.9607, -0.7785, -0.5115), (-0.9607, -0.7785, -0.5115), (0.8861, -0.9179, -0.5377), (-0.8861, -0.9179, -0.5377), (0.9216, -1.033, -0.4457), (-0.9216, -1.033, -0.4457), (0.9629, -0.8207, -0.4705), (-0.9629, -0.8207, -0.4705), (1.252, -0.6213, -0.6163), (-1.252, -0.6213, -0.6163), (1.049, -0.9521, -0.6007), (-1.049, -0.9521, -0.6007), (1.094, -0.9306, -0.5601), (-1.094, -0.9306, -0.5601), (1.293, -0.4969, -0.58), (-1.293, -0.4969, -0.58), (1.295, -0.6107, -0.546), (-1.295, -0.6107, -0.546), (1.04, -1.053, -0.605), (-1.04, -1.053, -0.605), (1.246, -1.184, -0.9126), (-1.246, -1.184, -0.9126), (1.478, -0.3316, -0.963), (-1.478, -0.3316, -0.963), (1.438, 0.2851, -0.9983), (-1.438, 0.2851, -0.9983), (1.464, -0.742, -0.935), (-1.464, -0.742, -0.935), (1.332, -0.801, -0.9918), (-1.332, -0.801, -0.9918), (1.382, -0.3592, -1.048), (-1.382, -0.3592, -1.048), (1.824, 0.0289, -1.573), (-1.824, 0.0289, -1.573), (1.789, -0.5508, -1.522), (-1.789, -0.5508, -1.522), (1.873, -0.5045, -1.434), (-1.873, -0.5045, -1.434), (1.888, 0.4278, -1.534), (-1.888, 0.4278, -1.534), (1.924, 0.04651, -1.475), (-1.924, 0.04651, -1.475), (1.706, -1.008, -1.437), (-1.706, -1.008, -1.437), (2.112, -0.5944, -1.817), (-2.112, -0.5944, -1.817), (2.231, 0.1997, -1.902), (-2.231, 0.1997, -1.902), (2.191, 0.3416, -1.919), (-2.191, 0.3416, -1.919), (2.194, -0.3741, -1.867), (-2.194, -0.3741, -1.867), (2.202, -0.3508, -2.052), (-2.202, -0.3508, -2.052), (2.228, 0.157, -2.082), (-2.228, 0.157, -2.082), (2.275, -0.282, -2.072), (-2.275, -0.282, -2.072), (2.306, 0.2175, -2.107), (-2.306, 0.2175, -2.107), (0.0656, 6.579, -1.58), (-0.0656, 6.579, -1.58), (0.06977, 6.42, -1.473), (-0.06977, 6.42, -1.473), (0.0, 6.685, -1.657), (0.0, 6.539, -1.51), (0.9515, 5.8, -1.15), (-0.9515, 5.8, -1.15), (0.989, 5.727, -1.319), (-0.989, 5.727, -1.319), (1.484, 6.135, -1.797), (-1.484, 6.135, -1.797), (1.417, 6.184, -1.614), (-1.417, 6.184, -1.614), (1.763, 7.094, -2.184), (-1.763, 7.094, -2.184), (1.839, 7.127, -2.342), (-1.839, 7.127, -2.342), (1.624, 7.221, -2.363), (-1.624, 7.221, -2.363), (1.638, 7.14, -2.206), (-1.638, 7.14, -2.206), (1.382, 6.897, -2.007), (-1.382, 6.897, -2.007), (1.341, 6.968, -2.171), (-1.341, 6.968, -2.171), (1.117, 6.911, -2.033), (-1.117, 6.911, -2.033), (1.126, 6.831, -1.853), (-1.126, 6.831, -1.853), (0.4906, 6.886, -1.693), (-0.4906, 6.886, -1.693), (0.4603, 6.961, -1.873), (-0.4603, 6.961, -1.873), (0.1573, 6.637, -1.587), (-0.1573, 6.637, -1.587), (0.2177, 6.581, -1.413), (-0.2177, 6.581, -1.413), (1.661, 6.631, -2.086), (-1.661, 6.631, -2.086), (1.59, 6.639, -1.904), (-1.59, 6.639, -1.904), (1.785, 7.151, -2.348), (-1.785, 7.151, -2.348), (1.731, 7.174, -2.353), (-1.731, 7.174, -2.353), (1.678, 7.198, -2.358), (-1.678, 7.198, -2.358), (1.732, 7.105, -2.19), (-1.732, 7.105, -2.19), (1.701, 7.117, -2.196), (-1.701, 7.117, -2.196), (1.67, 7.129, -2.201), (-1.67, 7.129, -2.201), (0.8363, 5.972, -1.335), (-0.8363, 5.972, -1.335), (0.721, 6.348, -1.362), (-0.721, 6.348, -1.362), (0.6058, 6.618, -1.503), (-0.6058, 6.618, -1.503), (0.3848, 5.793, -1.204), (-0.3848, 5.793, -1.204), (0.3291, 6.124, -1.222), (-0.3291, 6.124, -1.222), (0.2734, 6.354, -1.303), (-0.2734, 6.354, -1.303), (1.344, 6.246, -1.727), (-1.344, 6.246, -1.727), (1.271, 6.509, -1.712), (-1.271, 6.509, -1.712), (1.198, 6.67, -1.772), (-1.198, 6.67, -1.772), (1.538, 6.604, -1.982), (-1.538, 6.604, -1.982), (1.486, 6.768, -1.956), (-1.486, 6.768, -1.956), (1.434, 6.833, -1.981), (-1.434, 6.833, -1.981), (1.58, 6.64, -2.022), (-1.58, 6.64, -2.022), (1.501, 6.799, -2.135), (-1.501, 6.799, -2.135), (1.421, 6.884, -2.157), (-1.421, 6.884, -2.157), (1.39, 6.254, -1.768), (-1.39, 6.254, -1.768), (1.301, 6.525, -1.893), (-1.301, 6.525, -1.893), (1.209, 6.718, -1.962), (-1.209, 6.718, -1.962), (0.8551, 5.961, -1.368), (-0.8551, 5.961, -1.368), (0.7247, 6.35, -1.517), (-0.7247, 6.35, -1.517), (0.5925, 6.657, -1.68), (-0.5925, 6.657, -1.68), (0.3871, 5.773, -1.235), (-0.3871, 5.773, -1.235), (0.3117, 6.114, -1.367), (-0.3117, 6.114, -1.367), (0.2345, 6.377, -1.453), (-0.2345, 6.377, -1.453), (0.1698, 5.842, -1.084), (-0.1698, 5.842, -1.084), (0.0, 5.903, -0.9177), (0.06702, -2.385, -0.1267), (-0.06702, -2.385, -0.1267), (0.0, -2.422, -0.1171), (0.3775, -2.101, -0.233), (-0.3775, -2.101, -0.233), (0.2583, -2.294, -0.1708), (-0.2583, -2.294, -0.1708), (0.5978, -1.756, 0.03425), (-0.5978, -1.756, 0.03425), (0.5299, -1.928, -0.002694), (-0.5299, -1.928, -0.002694), (0.5816, -1.761, 0.0572), (-0.5816, -1.761, 0.0572), (0.6137, -1.77, -0.02306), (-0.6137, -1.77, -0.02306), (0.7132, -1.51, 0.01234), (-0.7132, -1.51, 0.01234), (0.5929, -1.772, -0.02415), (-0.5929, -1.772, -0.02415), (0.5915, -1.737, -0.005621), (-0.5915, -1.737, -0.005621), (0.6386, -1.704, 0.01552), (-0.6386, -1.704, 0.01552), (0.6068, -1.723, -0.004728), (-0.6068, -1.723, -0.004728), (0.5939, -1.718, 0.02502), (-0.5939, -1.718, 0.02502), (0.5909, -1.771, 0.001496), (-0.5909, -1.771, 0.001496), (0.5974, -1.738, 0.02132), (-0.5974, -1.738, 0.02132), (0.6018, -1.736, 0.01855), (-0.6018, -1.736, 0.01855), (0.5809, -1.759, 0.002802), (-0.5809, -1.759, 0.002802), (0.6052, -1.716, 0.01763), (-0.6052, -1.716, 0.01763), (0.6027, -1.725, -0.003024), (-0.6027, -1.725, -0.003024), (0.629, -1.714, 0.01394), (-0.629, -1.714, 0.01394), (0.5954, -1.735, -0.002853), (-0.5954, -1.735, -0.002853), (0.5894, -1.734, -0.0004079), (-0.5894, -1.734, -0.0004079), (0.6083, -1.705, 0.01255), (-0.6083, -1.705, 0.01255), (0.5977, -1.727, -0.0005809), (-0.5977, -1.727, -0.0005809), (0.5986, -1.72, 0.0154), (-0.5986, -1.72, 0.0154), (0.583, -1.752, 0.003955), (-0.583, -1.752, 0.003955), (0.5981, -1.735, 0.01611), (-0.5981, -1.735, 0.01611), (0.5941, -1.732, 0.01611), (-0.5941, -1.732, 0.01611), (0.5789, -1.749, 0.003955), (-0.5789, -1.749, 0.003955), (0.5946, -1.717, 0.0154), (-0.5946, -1.717, 0.0154), (0.5936, -1.724, -0.0005809), (-0.5936, -1.724, -0.0005809), (0.6042, -1.702, 0.01255), (-0.6042, -1.702, 0.01255), (0.5854, -1.731, -0.0004079), (-0.5854, -1.731, -0.0004079), (0.5339, -1.736, -0.1604), (-0.5339, -1.736, -0.1604), (0.4144, -2.063, -0.1116), (-0.4144, -2.063, -0.1116), (0.2962, -2.236, -0.1084), (-0.2962, -2.236, -0.1084), (0.1627, -2.329, -0.09523), (-0.1627, -2.329, -0.09523), (0.0, -2.357, -0.09344), (0.0, -2.339, -0.1049), (0.1181, -2.3, -0.1048), (-0.1181, -2.3, -0.1048), (0.2728, -2.208, -0.1304), (-0.2728, -2.208, -0.1304), (0.406, -2.035, -0.1401), (-0.406, -2.035, -0.1401), (-0.09564, -0.9842, 0.653), (-0.006891, -0.9773, 0.6595), (0.08524, -0.9842, 0.653), (-0.1749, -0.919, 0.675), (0.1843, -0.919, 0.675), (-0.1825, -0.7888, 0.6943), (0.1721, -0.7888, 0.6943), (-0.006891, -0.7632, 0.726), (-0.001112, -0.8357, 0.7117), (0.06062, -0.8523, 0.7013), (-0.06085, -0.8523, 0.7013), (0.07973, -0.8963, 0.6941), (-0.06711, -0.8963, 0.6941), (0.03297, -0.9126, 0.6867), (-0.03319, -0.9126, 0.6867), (-0.001112, -0.901, 0.6885), (-0.04385, -0.942, 0.5529), (-0.000255, -0.9448, 0.5513), (0.04352, -0.942, 0.5529), (-0.07028, -0.9036, 0.559), (0.07178, -0.9036, 0.559), (-0.08153, -0.8442, 0.5739), (0.0812, -0.8442, 0.5739), (-0.000255, -0.8396, 0.5818), (-0.0001428, -0.8994, 0.5527)], [], [(38, 44, 46, 49), (46, 45, 39, 49), (42, 40, 48, 47), (48, 41, 43, 47), (36, 38, 49, 66), (49, 39, 37, 66), (34, 4, 63, 50), (63, 5, 35, 50), (32, 20, 57, 51), (57, 21, 33, 51), (10, 32, 51, 60), (51, 33, 11, 60), (18, 30, 52, 58), (52, 31, 19, 58), (30, 12, 59, 52), (59, 13, 31, 52), (6, 26, 53, 62), (53, 27, 7, 62), (8, 24, 54, 61), (55, 25, 9, 61), (24, 2, 64, 54), (65, 3, 25, 55), (22, 6, 62, 56), (62, 7, 23, 56), (0, 22, 56, 67), (56, 23, 1, 67), (12, 0, 67, 59), (67, 1, 13, 59), (2, 10, 60, 64), (60, 11, 3, 65), (60, 71, 68, 64), (69, 71, 60, 65), (64, 68, 72, 54), (73, 69, 65, 55), (54, 72, 70, 61), (70, 73, 55, 61), (70, 72, 81, 80), (82, 73, 70, 80), (80, 81, 74, 77), (75, 82, 80, 77), (72, 68, 83, 81), (84, 69, 73, 82), (81, 83, 78, 74), (79, 84, 82, 75), (68, 71, 85, 83), (85, 71, 69, 84), (83, 85, 76, 78), (76, 85, 84, 79), (76, 89, 86, 78), (87, 89, 76, 79), (78, 86, 90, 74), (91, 87, 79, 75), (74, 90, 88, 77), (88, 91, 75, 77), (90, 92, 95, 88), (95, 93, 91, 88), (86, 96, 92, 90), (93, 97, 87, 91), (89, 94, 96, 86), (97, 94, 89, 87), (94, 101, 98, 96), (99, 101, 94, 97), (96, 98, 102, 92), (103, 99, 97, 93), (92, 102, 100, 95), (100, 103, 93, 95), (102, 104, 107, 100), (107, 105, 103, 100), (98, 108, 104, 102), (105, 109, 99, 103), (101, 106, 108, 98), (109, 106, 101, 99), (108, 110, 112, 104), (113, 111, 109, 105), (110, 115, 114, 112), (114, 115, 111, 113), (106, 115, 110, 108), (111, 115, 106, 109), (104, 112, 114, 107), (114, 113, 105, 107), (116, 0, 12, 120), (13, 1, 117, 121), (0, 116, 124, 22), (125, 117, 1, 23), (118, 6, 22, 124), (23, 7, 119, 125), (126, 26, 6, 118), (7, 27, 127, 119), (30, 128, 120, 12), (121, 129, 31, 13), (18, 122, 128, 30), (129, 123, 19, 31), (124, 139, 141, 147), (142, 140, 125, 148), (139, 137, 143, 141), (144, 138, 140, 142), (137, 194, 151, 143), (152, 195, 138, 144), (194, 126, 145, 151), (146, 127, 195, 152), (126, 118, 149, 145), (150, 119, 127, 146), (118, 124, 147, 149), (148, 125, 119, 150), (2, 153, 157, 10), (158, 154, 3, 11), (153, 116, 120, 157), (121, 117, 154, 158), (116, 153, 161, 124), (162, 154, 117, 125), (153, 2, 24, 161), (25, 3, 154, 162), (8, 174, 161, 24), (162, 175, 9, 25), (174, 139, 124, 161), (125, 140, 175, 162), (28, 172, 174, 8), (175, 173, 29, 9), (172, 137, 139, 174), (140, 138, 173, 175), (155, 194, 137, 172), (138, 195, 156, 173), (128, 163, 157, 120), (158, 164, 129, 121), (163, 32, 10, 157), (11, 33, 164, 158), (122, 159, 163, 128), (164, 160, 123, 129), (159, 20, 32, 163), (33, 21, 160, 164), (194, 155, 165, 192), (166, 156, 195, 193), (192, 165, 167, 190), (168, 166, 193, 191), (190, 167, 169, 188), (170, 168, 191, 189), (167, 40, 42, 169), (43, 41, 168, 170), (188, 169, 171, 187), (171, 170, 189, 187), (169, 42, 47, 171), (47, 43, 170, 171), (14, 186, 182, 180), (182, 186, 15, 181), (180, 182, 184, 176), (184, 182, 181, 177), (278, 281, 183, 178), (183, 281, 279, 179), (178, 183, 185, 16), (185, 183, 179, 17), (14, 18, 58, 186), (58, 19, 15, 186), (196, 34, 50, 198), (50, 35, 197, 198), (199, 4, 34, 201), (35, 5, 200, 202), (34, 196, 203, 201), (204, 197, 35, 202), (172, 28, 4, 199), (5, 29, 173, 200), (40, 205, 207, 48), (207, 206, 41, 48), (205, 196, 198, 207), (198, 197, 206, 207), (165, 208, 210, 167), (211, 209, 166, 168), (208, 201, 203, 210), (204, 202, 209, 211), (167, 210, 205, 40), (206, 211, 168, 41), (210, 203, 196, 205), (197, 204, 211, 206), (149, 147, 216, 214), (217, 148, 150, 215), (145, 149, 214, 218), (215, 150, 146, 219), (151, 145, 218, 212), (219, 146, 152, 213), (143, 151, 212, 220), (213, 152, 144, 221), (141, 143, 220, 222), (221, 144, 142, 223), (147, 141, 222, 216), (223, 142, 148, 217), (232, 238, 240, 230), (241, 239, 233, 231), (228, 242, 238, 232), (239, 243, 229, 233), (234, 236, 242, 228), (243, 237, 235, 229), (226, 244, 236, 234), (237, 245, 227, 235), (224, 246, 244, 226), (245, 247, 225, 227), (230, 240, 246, 224), (247, 241, 231, 225), (240, 254, 248, 246), (249, 255, 241, 247), (246, 248, 250, 244), (251, 249, 247, 245), (244, 250, 258, 236), (259, 251, 245, 237), (236, 258, 252, 242), (253, 259, 237, 243), (242, 252, 256, 238), (257, 253, 243, 239), (238, 256, 254, 240), (255, 257, 239, 241), (256, 262, 264, 254), (265, 263, 257, 255), (252, 266, 262, 256), (263, 267, 253, 257), (258, 260, 266, 252), (267, 261, 259, 253), (250, 268, 260, 258), (261, 269, 251, 259), (248, 270, 268, 250), (269, 271, 249, 251), (254, 264, 270, 248), (271, 265, 255, 249), (262, 266, 272, 274), (273, 267, 263, 275), (274, 272, 268, 270), (269, 273, 275, 271), (264, 262, 274, 270), (275, 263, 265, 271), (266, 260, 268, 272), (269, 261, 267, 273), (218, 226, 234, 212), (235, 227, 219, 213), (212, 234, 228, 220), (229, 235, 213, 221), (220, 228, 232, 222), (233, 229, 221, 223), (222, 232, 230, 216), (231, 233, 223, 217), (216, 230, 224, 214), (225, 231, 217, 215), (214, 224, 226, 218), (227, 225, 215, 219), (176, 184, 280, 276), (280, 184, 177, 277), (276, 280, 281, 278), (281, 280, 277, 279), (159, 122, 284, 282), (285, 123, 160, 283), (282, 284, 286, 288), (287, 285, 283, 289), (296, 294, 300, 298), (301, 295, 297, 299), (298, 300, 302, 304), (303, 301, 299, 305), (304, 302, 308, 306), (309, 303, 305, 307), (306, 308, 310, 312), (311, 309, 307, 313), (286, 314, 316, 288), (317, 315, 287, 289), (314, 292, 290, 316), (291, 293, 315, 317), (292, 318, 324, 290), (325, 319, 293, 291), (318, 320, 326, 324), (327, 321, 319, 325), (320, 322, 328, 326), (329, 323, 321, 327), (322, 294, 296, 328), (297, 295, 323, 329), (282, 330, 336, 159), (337, 331, 283, 160), (330, 332, 338, 336), (339, 333, 331, 337), (332, 334, 340, 338), (341, 335, 333, 339), (334, 306, 312, 340), (313, 307, 335, 341), (288, 342, 330, 282), (331, 343, 289, 283), (342, 344, 332, 330), (333, 345, 343, 331), (344, 346, 334, 332), (335, 347, 345, 333), (346, 304, 306, 334), (307, 305, 347, 335), (316, 348, 342, 288), (343, 349, 317, 289), (348, 350, 344, 342), (345, 351, 349, 343), (350, 352, 346, 344), (347, 353, 351, 345), (352, 298, 304, 346), (305, 299, 353, 347), (290, 324, 348, 316), (349, 325, 291, 317), (324, 326, 350, 348), (351, 327, 325, 349), (326, 328, 352, 350), (353, 329, 327, 351), (328, 296, 298, 352), (299, 297, 329, 353), (314, 354, 318, 292), (319, 355, 315, 293), (354, 356, 320, 318), (321, 357, 355, 319), (356, 358, 322, 320), (323, 359, 357, 321), (358, 300, 294, 322), (295, 301, 359, 323), (286, 360, 354, 314), (355, 361, 287, 315), (360, 362, 356, 354), (357, 363, 361, 355), (362, 364, 358, 356), (359, 365, 363, 357), (364, 302, 300, 358), (301, 303, 365, 359), (284, 366, 360, 286), (361, 367, 285, 287), (366, 368, 362, 360), (363, 369, 367, 361), (368, 370, 364, 362), (365, 371, 369, 363), (370, 308, 302, 364), (303, 309, 371, 365), (122, 372, 366, 284), (367, 373, 123, 285), (372, 374, 368, 366), (369, 375, 373, 367), (374, 376, 370, 368), (371, 377, 375, 369), (376, 310, 308, 370), (309, 311, 377, 371), (176, 376, 374, 180), (375, 377, 177, 181), (14, 180, 374, 372), (375, 181, 15, 373), (14, 372, 122, 18), (123, 373, 15, 19), (185, 380, 378, 16), (379, 380, 185, 17), (380, 57, 20, 378), (21, 57, 380, 379), (20, 159, 336, 378), (337, 160, 21, 379), (16, 378, 336, 338), (337, 379, 17, 339), (16, 338, 340, 178), (341, 339, 17, 179), (278, 178, 340, 312), (341, 179, 279, 313), (176, 276, 310, 376), (311, 277, 177, 377), (276, 278, 312, 310), (313, 279, 277, 311), (36, 384, 386, 38), (387, 385, 37, 39), (384, 130, 132, 386), (133, 131, 385, 387), (38, 386, 381, 44), (382, 387, 39, 45), (386, 132, 134, 381), (135, 133, 387, 382), (44, 381, 383, 46), (383, 382, 45, 46), (381, 134, 136, 383), (136, 135, 382, 383), (130, 384, 126, 194), (127, 385, 131, 195), (26, 36, 66, 53), (66, 37, 27, 53), (26, 126, 384, 36), (385, 127, 27, 37), (201, 208, 390, 388), (391, 209, 202, 389), (199, 201, 388, 392), (389, 202, 200, 393), (155, 172, 396, 394), (397, 173, 156, 395), (208, 165, 398, 390), (399, 166, 209, 391), (165, 155, 394, 398), (395, 156, 166, 399), (172, 199, 392, 396), (393, 200, 173, 397), (396, 392, 406, 402), (407, 393, 397, 403), (398, 394, 404, 400), (405, 395, 399, 401), (390, 398, 400, 408), (401, 399, 391, 409), (394, 396, 402, 404), (403, 397, 395, 405), (392, 388, 410, 406), (411, 389, 393, 407), (388, 390, 408, 410), (409, 391, 389, 411), (410, 408, 414, 412), (415, 409, 411, 413), (406, 410, 412, 416), (413, 411, 407, 417), (404, 402, 420, 418), (421, 403, 405, 419), (408, 400, 422, 414), (423, 401, 409, 415), (400, 404, 418, 422), (419, 405, 401, 423), (402, 406, 416, 420), (417, 407, 403, 421), (420, 416, 430, 426), (431, 417, 421, 427), (422, 418, 428, 424), (429, 419, 423, 425), (414, 422, 424, 432), (425, 423, 415, 433), (418, 420, 426, 428), (427, 421, 419, 429), (416, 412, 434, 430), (435, 413, 417, 431), (412, 414, 432, 434), (433, 415, 413, 435), (434, 432, 438, 436), (439, 433, 435, 437), (430, 434, 436, 440), (437, 435, 431, 441), (428, 426, 444, 442), (445, 427, 429, 443), (432, 424, 446, 438), (447, 425, 433, 439), (424, 428, 442, 446), (443, 429, 425, 447), (426, 430, 440, 444), (441, 431, 427, 445), (130, 194, 448, 462), (449, 195, 131, 463), (188, 187, 456, 454), (456, 187, 189, 455), (136, 134, 458, 457), (459, 135, 136, 457), (132, 130, 462, 460), (463, 131, 133, 461), (194, 192, 450, 448), (451, 193, 195, 449), (192, 190, 452, 450), (453, 191, 193, 451), (190, 188, 454, 452), (455, 189, 191, 453), (134, 132, 460, 458), (461, 133, 135, 459), (5, 63, 465, 464), (63, 4, 466, 465), (29, 5, 464, 467), (4, 28, 468, 466), (9, 29, 467, 469), (28, 8, 470, 468), (61, 9, 469, 471), (8, 61, 471, 470), (470, 471, 472, 473), (471, 469, 474, 472), (468, 470, 473, 475), (469, 467, 476, 474), (466, 468, 475, 477), (467, 464, 478, 476), (465, 466, 477, 479), (464, 465, 479, 478), (478, 479, 481, 480), (479, 477, 482, 481), (476, 478, 480, 483), (477, 475, 484, 482), (474, 476, 483, 485), (475, 473, 486, 484), (472, 474, 485, 487), (473, 472, 487, 486), (488, 483, 480, 481), (482, 484, 488, 481), (487, 485, 483, 488), (484, 486, 487, 488)])
me_cube.polygons.foreach_set('use_smooth', [True] * 476)
_uv = me_cube.uv_layers.new(name='UVMap')
_uv.uv.foreach_set('vector', [0.03149, 0.07753, 0.01994, 0.07583, 0.01544, 0.07515, 0.02246, 0.06772, 0.01544, 0.5263, 0.01994, 0.5256, 0.03149, 0.5239, 0.02246, 0.5337, 0.01463, 0.152, 0.02321, 0.1564, 0.008993, 0.1646, 0.004761, 0.1587, 0.008994, 0.4369, 0.02321, 0.445, 0.01463, 0.4494, 0.004762, 0.4427, 0.04973, 0.07494, 0.03149, 0.07753, 0.02246, 0.06772, 0.0396, 0.05658, 0.02246, 0.5337, 0.03149, 0.5239, 0.04973, 0.5265, 0.0396, 0.5448, 0.03779, 0.1745, 0.07118, 0.1915, 0.05574, 0.2128, 0.02434, 0.1882, 0.05574, 0.3887, 0.07118, 0.4099, 0.03779, 0.4269, 0.02434, 0.4132, 0.7145, 0.2007, 0.7689, 0.1786, 0.7765, 0.2058, 0.7222, 0.234, 0.7765, 0.3956, 0.7689, 0.4228, 0.7145, 0.4007, 0.7222, 0.3675, 0.5951, 0.2327, 0.7145, 0.2007, 0.7222, 0.234, 0.6029, 0.2803, 0.7222, 0.3675, 0.7145, 0.4007, 0.5951, 0.3687, 0.6029, 0.3211, 0.7748, 0.1088, 0.7172, 0.09921, 0.7243, 0.06815, 0.769, 0.08486, 0.7243, 0.5333, 0.7172, 0.5022, 0.7748, 0.4926, 0.769, 0.5165, 0.7172, 0.09921, 0.6033, 0.08611, 0.6108, 0.04512, 0.7243, 0.06815, 0.6108, 0.5563, 0.6033, 0.5153, 0.7172, 0.5022, 0.7243, 0.5333, 0.2621, 0.04776, 0.1461, 0.05359, 0.1446, 0.02354, 0.2641, 0.001099, 0.1446, 0.5779, 0.1461, 0.5478, 0.2621, 0.5537, 0.2641, 0.6003, 0.2399, 0.2278, 0.3306, 0.2354, 0.3218, 0.2705, 0.2196, 0.2839, 0.3218, 0.3309, 0.3306, 0.3661, 0.2399, 0.3736, 0.2196, 0.3175, 0.3306, 0.2354, 0.4603, 0.2465, 0.4504, 0.2767, 0.3218, 0.2705, 0.4504, 0.3248, 0.4603, 0.3549, 0.3306, 0.3661, 0.3218, 0.3309, 0.3498, 0.0587, 0.2621, 0.04776, 0.2641, 0.001099, 0.3537, 0.0, 0.2641, 0.6003, 0.2621, 0.5537, 0.3498, 0.5427, 0.3537, 0.6014, 0.4787, 0.07313, 0.3498, 0.0587, 0.3537, 0.0, 0.4866, 0.01647, 0.3537, 0.6014, 0.3498, 0.5427, 0.4787, 0.5283, 0.4866, 0.585, 0.6033, 0.08611, 0.4787, 0.07313, 0.4866, 0.01647, 0.6108, 0.04512, 0.4866, 0.585, 0.4787, 0.5283, 0.6033, 0.5153, 0.6108, 0.5563, 0.4603, 0.2465, 0.5951, 0.2327, 0.6029, 0.2803, 0.4504, 0.2767, 0.6029, 0.3211, 0.5951, 0.3687, 0.4603, 0.3549, 0.4504, 0.3248, 0.6029, 0.2803, 0.499, 0.3007, 0.4332, 0.2882, 0.4504, 0.2767, 0.4332, 0.3132, 0.4991, 0.3007, 0.6029, 0.3211, 0.4504, 0.3248, 0.4504, 0.2767, 0.4332, 0.2882, 0.3561, 0.2843, 0.3218, 0.2705, 0.3561, 0.3171, 0.4332, 0.3132, 0.4504, 0.3248, 0.3218, 0.3309, 0.3218, 0.2705, 0.3561, 0.2843, 0.2982, 0.3007, 0.2196, 0.2839, 0.2982, 0.3007, 0.3561, 0.3171, 0.3218, 0.3309, 0.2196, 0.3175, 0.6071, 0.6014, 0.642, 0.6283, 0.6394, 0.6428, 0.617, 0.622, 0.6394, 0.8026, 0.642, 0.8171, 0.6071, 0.8439, 0.617, 0.8234, 0.617, 0.622, 0.6394, 0.6428, 0.6355, 0.6547, 0.619, 0.6403, 0.6355, 0.7907, 0.6394, 0.8026, 0.617, 0.8234, 0.619, 0.805, 0.642, 0.6283, 0.6879, 0.6871, 0.6757, 0.6895, 0.6394, 0.6428, 0.6757, 0.7559, 0.6879, 0.7583, 0.642, 0.8171, 0.6394, 0.8026, 0.6394, 0.6428, 0.6757, 0.6895, 0.6622, 0.6919, 0.6355, 0.6547, 0.6622, 0.7535, 0.6757, 0.7559, 0.6394, 0.8026, 0.6355, 0.7907, 0.6879, 0.6871, 0.7589, 0.7227, 0.708, 0.7227, 0.6757, 0.6895, 0.708, 0.7227, 0.7589, 0.7227, 0.6879, 0.7583, 0.6757, 0.7559, 0.6757, 0.6895, 0.708, 0.7227, 0.6773, 0.7227, 0.6622, 0.6919, 0.6773, 0.7227, 0.708, 0.7227, 0.6757, 0.7559, 0.6622, 0.7535, 0.6773, 0.7227, 0.6463, 0.7227, 0.6382, 0.7037, 0.6622, 0.6919, 0.6382, 0.7416, 0.6463, 0.7227, 0.6773, 0.7227, 0.6622, 0.7535, 0.6622, 0.6919, 0.6382, 0.7037, 0.6208, 0.674, 0.6355, 0.6547, 0.6208, 0.7714, 0.6382, 0.7416, 0.6622, 0.7535, 0.6355, 0.7907, 0.6355, 0.6547, 0.6208, 0.674, 0.6127, 0.6586, 0.619, 0.6403, 0.6127, 0.7868, 0.6208, 0.7714, 0.6355, 0.7907, 0.619, 0.805, 0.6208, 0.674, 0.589, 0.6903, 0.5846, 0.6795, 0.6127, 0.6586, 0.5846, 0.7659, 0.589, 0.755, 0.6208, 0.7714, 0.6127, 0.7868, 0.6382, 0.7037, 0.5951, 0.712, 0.589, 0.6903, 0.6208, 0.674, 0.589, 0.755, 0.5951, 0.7334, 0.6382, 0.7416, 0.6208, 0.7714, 0.6463, 0.7227, 0.596, 0.7227, 0.5951, 0.712, 0.6382, 0.7037, 0.5951, 0.7334, 0.596, 0.7227, 0.6463, 0.7227, 0.6382, 0.7416, 0.596, 0.7227, 0.5697, 0.7227, 0.5675, 0.7144, 0.5951, 0.712, 0.5675, 0.731, 0.5697, 0.7227, 0.596, 0.7227, 0.5951, 0.7334, 0.5951, 0.712, 0.5675, 0.7144, 0.5651, 0.6967, 0.589, 0.6903, 0.5651, 0.7486, 0.5675, 0.731, 0.5951, 0.7334, 0.589, 0.755, 0.589, 0.6903, 0.5651, 0.6967, 0.5624, 0.6877, 0.5846, 0.6795, 0.5624, 0.7577, 0.5651, 0.7486, 0.589, 0.755, 0.5846, 0.7659, 0.5651, 0.6967, 0.553, 0.7022, 0.5484, 0.6958, 0.5624, 0.6877, 0.5484, 0.7496, 0.553, 0.7432, 0.5651, 0.7486, 0.5624, 0.7577, 0.5675, 0.7144, 0.5574, 0.7154, 0.553, 0.7022, 0.5651, 0.6967, 0.553, 0.7432, 0.5574, 0.7299, 0.5675, 0.731, 0.5651, 0.7486, 0.5697, 0.7227, 0.5579, 0.7227, 0.5574, 0.7154, 0.5675, 0.7144, 0.5574, 0.7299, 0.5579, 0.7227, 0.5697, 0.7227, 0.5675, 0.731, 0.5574, 0.7154, 0.5494, 0.7188, 0.5478, 0.708, 0.553, 0.7022, 0.5478, 0.7374, 0.5494, 0.7266, 0.5574, 0.7299, 0.553, 0.7432, 0.5494, 0.7188, 0.5431, 0.7227, 0.5403, 0.7114, 0.5478, 0.708, 0.5403, 0.7339, 0.5431, 0.7227, 0.5494, 0.7266, 0.5478, 0.7374, 0.5579, 0.7227, 0.5431, 0.7227, 0.5494, 0.7188, 0.5574, 0.7154, 0.5494, 0.7266, 0.5431, 0.7227, 0.5579, 0.7227, 0.5574, 0.7299, 0.553, 0.7022, 0.5478, 0.708, 0.5403, 0.7114, 0.5484, 0.6958, 0.5403, 0.7339, 0.5478, 0.7374, 0.553, 0.7432, 0.5484, 0.7496, 0.47, 0.1274, 0.4787, 0.07313, 0.6033, 0.08611, 0.5951, 0.1348, 0.6033, 0.5153, 0.4787, 0.5283, 0.4701, 0.474, 0.5951, 0.4666, 0.4787, 0.07313, 0.47, 0.1274, 0.3347, 0.114, 0.3498, 0.0587, 0.3347, 0.4874, 0.4701, 0.474, 0.4787, 0.5283, 0.3498, 0.5427, 0.2296, 0.07572, 0.2621, 0.04776, 0.3498, 0.0587, 0.3347, 0.114, 0.3498, 0.5427, 0.2621, 0.5537, 0.2296, 0.5257, 0.3347, 0.4874, 0.1473, 0.07861, 0.1461, 0.05359, 0.2621, 0.04776, 0.2296, 0.07572, 0.2621, 0.5537, 0.1461, 0.5478, 0.1473, 0.5228, 0.2296, 0.5257, 0.7172, 0.09921, 0.7066, 0.1338, 0.5951, 0.1348, 0.6033, 0.08611, 0.5951, 0.4666, 0.7066, 0.4676, 0.7172, 0.5022, 0.6033, 0.5153, 0.7748, 0.1088, 0.7557, 0.1397, 0.7066, 0.1338, 0.7172, 0.09921, 0.7066, 0.4676, 0.7557, 0.4617, 0.7748, 0.4926, 0.7172, 0.5022, 0.3347, 0.114, 0.2277, 0.129, 0.2021, 0.1171, 0.2268, 0.105, 0.2021, 0.4843, 0.2277, 0.4724, 0.3347, 0.4874, 0.2268, 0.4964, 0.2277, 0.129, 0.1586, 0.1225, 0.1578, 0.1111, 0.2021, 0.1171, 0.1578, 0.4903, 0.1586, 0.4789, 0.2277, 0.4724, 0.2021, 0.4843, 0.1586, 0.1225, 0.09726, 0.1206, 0.148, 0.1018, 0.1578, 0.1111, 0.148, 0.4997, 0.09726, 0.4808, 0.1586, 0.4789, 0.1578, 0.4903, 0.09726, 0.1206, 0.1473, 0.07861, 0.1817, 0.09052, 0.148, 0.1018, 0.1817, 0.5109, 0.1473, 0.5228, 0.09726, 0.4808, 0.148, 0.4997, 0.1473, 0.07861, 0.2296, 0.07572, 0.2105, 0.09163, 0.1817, 0.09052, 0.2105, 0.5098, 0.2296, 0.5257, 0.1473, 0.5228, 0.1817, 0.5109, 0.2296, 0.07572, 0.3347, 0.114, 0.2268, 0.105, 0.2105, 0.09163, 0.2268, 0.4964, 0.3347, 0.4874, 0.2296, 0.5257, 0.2105, 0.5098, 0.4603, 0.2465, 0.4622, 0.1898, 0.5906, 0.1814, 0.5951, 0.2327, 0.5907, 0.42, 0.4622, 0.4116, 0.4603, 0.3549, 0.5951, 0.3687, 0.4622, 0.1898, 0.47, 0.1274, 0.5951, 0.1348, 0.5906, 0.1814, 0.5951, 0.4666, 0.4701, 0.474, 0.4622, 0.4116, 0.5907, 0.42, 0.47, 0.1274, 0.4622, 0.1898, 0.3309, 0.1774, 0.3347, 0.114, 0.3309, 0.4241, 0.4622, 0.4116, 0.4701, 0.474, 0.3347, 0.4874, 0.4622, 0.1898, 0.4603, 0.2465, 0.3306, 0.2354, 0.3309, 0.1774, 0.3306, 0.3661, 0.4603, 0.3549, 0.4622, 0.4116, 0.3309, 0.4241, 0.2399, 0.2278, 0.2322, 0.1672, 0.3309, 0.1774, 0.3306, 0.2354, 0.3309, 0.4241, 0.2322, 0.4343, 0.2399, 0.3736, 0.3306, 0.3661, 0.2322, 0.1672, 0.2277, 0.129, 0.3347, 0.114, 0.3309, 0.1774, 0.3347, 0.4874, 0.2277, 0.4724, 0.2322, 0.4343, 0.3309, 0.4241, 0.1313, 0.2034, 0.1385, 0.1463, 0.2322, 0.1672, 0.2399, 0.2278, 0.2322, 0.4343, 0.1385, 0.4552, 0.1313, 0.398, 0.2399, 0.3736, 0.1385, 0.1463, 0.1586, 0.1225, 0.2277, 0.129, 0.2322, 0.1672, 0.2277, 0.4724, 0.1586, 0.4789, 0.1385, 0.4552, 0.2322, 0.4343, 0.08955, 0.1281, 0.09726, 0.1206, 0.1586, 0.1225, 0.1385, 0.1463, 0.1586, 0.4789, 0.09726, 0.4808, 0.08955, 0.4733, 0.1385, 0.4552, 0.7066, 0.1338, 0.7043, 0.1674, 0.5906, 0.1814, 0.5951, 0.1348, 0.5907, 0.42, 0.7043, 0.434, 0.7066, 0.4676, 0.5951, 0.4666, 0.7043, 0.1674, 0.7145, 0.2007, 0.5951, 0.2327, 0.5906, 0.1814, 0.5951, 0.3687, 0.7145, 0.4007, 0.7043, 0.434, 0.5907, 0.42, 0.7557, 0.1397, 0.76, 0.1568, 0.7043, 0.1674, 0.7066, 0.1338, 0.7043, 0.434, 0.76, 0.4446, 0.7557, 0.4617, 0.7066, 0.4676, 0.76, 0.1568, 0.7689, 0.1786, 0.7145, 0.2007, 0.7043, 0.1674, 0.7145, 0.4007, 0.7689, 0.4228, 0.76, 0.4446, 0.7043, 0.434, 0.09726, 0.1206, 0.08955, 0.1281, 0.0558, 0.1404, 0.05486, 0.1329, 0.0558, 0.461, 0.08955, 0.4733, 0.09726, 0.4808, 0.05486, 0.4686, 0.05486, 0.1329, 0.0558, 0.1404, 0.03436, 0.1461, 0.03162, 0.1364, 0.03436, 0.4553, 0.0558, 0.461, 0.05486, 0.4686, 0.03162, 0.465, 0.03162, 0.1364, 0.03436, 0.1461, 0.01345, 0.1468, 0.01444, 0.1407, 0.01345, 0.4546, 0.03436, 0.4553, 0.03162, 0.465, 0.01444, 0.4607, 0.03436, 0.1461, 0.02321, 0.1564, 0.01463, 0.152, 0.01345, 0.1468, 0.01463, 0.4494, 0.02321, 0.445, 0.03436, 0.4553, 0.01345, 0.4546, 0.01444, 0.1407, 0.01345, 0.1468, 0.001226, 0.1499, 0.0, 0.1433, 0.001227, 0.4515, 0.01345, 0.4546, 0.01444, 0.4607, 0.0, 0.4581, 0.01345, 0.1468, 0.01463, 0.152, 0.004761, 0.1587, 0.001226, 0.1499, 0.004762, 0.4427, 0.01463, 0.4494, 0.01345, 0.4546, 0.001227, 0.4515, 0.8067, 0.1157, 0.8094, 0.1048, 0.834, 0.1151, 0.8311, 0.1222, 0.834, 0.4863, 0.8094, 0.4966, 0.8067, 0.4857, 0.8311, 0.4792, 0.8311, 0.1222, 0.834, 0.1151, 0.861, 0.1227, 0.8447, 0.1279, 0.861, 0.4787, 0.834, 0.4863, 0.8311, 0.4792, 0.8447, 0.4735, 0.8525, 0.1488, 0.8663, 0.1511, 0.8388, 0.1636, 0.8385, 0.1526, 0.8388, 0.4378, 0.8663, 0.4503, 0.8525, 0.4526, 0.8385, 0.4488, 0.8385, 0.1526, 0.8388, 0.1636, 0.8114, 0.1818, 0.8064, 0.1632, 0.8114, 0.4196, 0.8388, 0.4378, 0.8385, 0.4488, 0.8064, 0.4382, 0.8067, 0.1157, 0.7748, 0.1088, 0.769, 0.08486, 0.8094, 0.1048, 0.769, 0.5165, 0.7748, 0.4926, 0.8067, 0.4857, 0.8094, 0.4966, 0.02457, 0.1663, 0.03779, 0.1745, 0.02434, 0.1882, 0.01427, 0.1745, 0.02434, 0.4132, 0.03779, 0.4269, 0.02457, 0.4351, 0.01427, 0.4269, 0.0871, 0.1501, 0.07118, 0.1915, 0.03779, 0.1745, 0.05437, 0.1507, 0.03779, 0.4269, 0.07118, 0.4099, 0.0871, 0.4513, 0.05437, 0.4508, 0.03779, 0.1745, 0.02457, 0.1663, 0.03944, 0.1555, 0.05437, 0.1507, 0.03944, 0.4459, 0.02457, 0.4351, 0.03779, 0.4269, 0.05437, 0.4508, 0.1385, 0.1463, 0.1313, 0.2034, 0.07118, 0.1915, 0.0871, 0.1501, 0.07118, 0.4099, 0.1313, 0.398, 0.1385, 0.4552, 0.0871, 0.4513, 0.02321, 0.1564, 0.02356, 0.159, 0.01119, 0.1688, 0.008993, 0.1646, 0.01119, 0.4326, 0.02356, 0.4424, 0.02321, 0.445, 0.008994, 0.4369, 0.02356, 0.159, 0.02457, 0.1663, 0.01427, 0.1745, 0.01119, 0.1688, 0.01427, 0.4269, 0.02457, 0.4351, 0.02356, 0.4424, 0.01119, 0.4326, 0.0558, 0.1404, 0.05611, 0.1434, 0.03591, 0.1497, 0.03436, 0.1461, 0.03591, 0.4517, 0.05612, 0.4581, 0.0558, 0.461, 0.03436, 0.4553, 0.05611, 0.1434, 0.05437, 0.1507, 0.03944, 0.1555, 0.03591, 0.1497, 0.03944, 0.4459, 0.05437, 0.4508, 0.05612, 0.4581, 0.03591, 0.4517, 0.03436, 0.1461, 0.03591, 0.1497, 0.02356, 0.159, 0.02321, 0.1564, 0.02356, 0.4424, 0.03591, 0.4517, 0.03436, 0.4553, 0.02321, 0.445, 0.03591, 0.1497, 0.03944, 0.1555, 0.02457, 0.1663, 0.02356, 0.159, 0.02457, 0.4351, 0.03944, 0.4459, 0.03591, 0.4517, 0.02356, 0.4424, 0.8014, 0.639, 0.8684, 0.6014, 0.8337, 0.7443, 0.8153, 0.7378, 0.2464, 0.7724, 0.0, 0.8427, 0.04759, 0.7346, 0.2294, 0.7539, 0.7589, 0.7345, 0.8014, 0.639, 0.8153, 0.7378, 0.7943, 0.7668, 0.2294, 0.7539, 0.04759, 0.7346, 0.2508, 0.6014, 0.3222, 0.6809, 0.7589, 0.8802, 0.7589, 0.7345, 0.7943, 0.7668, 0.8063, 0.8137, 0.3222, 0.6809, 0.2508, 0.6014, 0.5403, 0.6299, 0.4284, 0.6944, 0.839, 0.9001, 0.7589, 0.8802, 0.8063, 0.8137, 0.8341, 0.8032, 0.4284, 0.6944, 0.5403, 0.6299, 0.5403, 0.7545, 0.4108, 0.7443, 0.8838, 0.6958, 0.839, 0.9001, 0.8341, 0.8032, 0.8457, 0.7576, 0.4108, 0.7443, 0.5403, 0.7545, 0.1609, 0.856, 0.2617, 0.7892, 0.8684, 0.6014, 0.8838, 0.6958, 0.8457, 0.7576, 0.8337, 0.7443, 0.2617, 0.7892, 0.1609, 0.856, 0.0, 0.8427, 0.2464, 0.7724, 0.8308, 0.7406, 0.8267, 0.7312, 0.825, 0.7264, 0.8262, 0.7377, 0.3332, 0.7287, 0.3333, 0.7287, 0.3333, 0.729, 0.3335, 0.7288, 0.8302, 0.7573, 0.8272, 0.7376, 0.8267, 0.7312, 0.8308, 0.7406, 0.3333, 0.7287, 0.3333, 0.7287, 0.3327, 0.7296, 0.3333, 0.729, 0.8245, 0.7637, 0.8245, 0.7455, 0.8272, 0.7376, 0.8302, 0.7573, 0.3333, 0.7287, 0.3323, 0.7275, 0.3345, 0.7294, 0.3327, 0.7296, 0.819, 0.7537, 0.8245, 0.7389, 0.8245, 0.7455, 0.8245, 0.7637, 0.3323, 0.7275, 0.3334, 0.7287, 0.3347, 0.7281, 0.3345, 0.7294, 0.8237, 0.7398, 0.8246, 0.7318, 0.8245, 0.7389, 0.819, 0.7537, 0.3334, 0.7287, 0.3333, 0.7287, 0.3339, 0.7286, 0.3347, 0.7281, 0.8262, 0.7377, 0.825, 0.7264, 0.8246, 0.7318, 0.8237, 0.7398, 0.3333, 0.7287, 0.3332, 0.7287, 0.3335, 0.7288, 0.3339, 0.7286, 0.825, 0.7264, 0.825, 0.7201, 0.8243, 0.7218, 0.8246, 0.7318, 0.3331, 0.7287, 0.3331, 0.7287, 0.3332, 0.7287, 0.3333, 0.7287, 0.8246, 0.7318, 0.8243, 0.7218, 0.8254, 0.7267, 0.8245, 0.7389, 0.3332, 0.7287, 0.3331, 0.7287, 0.3333, 0.7287, 0.3334, 0.7287, 0.8245, 0.7389, 0.8254, 0.7267, 0.8247, 0.7319, 0.8245, 0.7455, 0.3333, 0.7287, 0.3332, 0.7287, 0.3334, 0.7287, 0.3323, 0.7275, 0.8245, 0.7455, 0.8247, 0.7319, 0.8247, 0.7266, 0.8272, 0.7376, 0.3332, 0.7287, 0.3333, 0.7287, 0.3323, 0.7275, 0.3333, 0.7287, 0.8272, 0.7376, 0.8247, 0.7266, 0.825, 0.7212, 0.8267, 0.7312, 0.3331, 0.7287, 0.3332, 0.7287, 0.3333, 0.7287, 0.3333, 0.7287, 0.8267, 0.7312, 0.825, 0.7212, 0.825, 0.7201, 0.825, 0.7264, 0.3331, 0.7287, 0.3331, 0.7287, 0.3333, 0.7287, 0.3332, 0.7287, 0.825, 0.7212, 0.8242, 0.7097, 0.8244, 0.7114, 0.825, 0.7201, 0.333, 0.7287, 0.333, 0.7287, 0.3331, 0.7287, 0.3331, 0.7287, 0.8247, 0.7266, 0.8227, 0.7192, 0.8242, 0.7097, 0.825, 0.7212, 0.333, 0.7287, 0.3331, 0.7287, 0.3332, 0.7287, 0.3331, 0.7287, 0.8247, 0.7319, 0.8239, 0.7227, 0.8227, 0.7192, 0.8247, 0.7266, 0.3331, 0.7287, 0.3332, 0.7287, 0.3333, 0.7287, 0.3332, 0.7287, 0.8254, 0.7267, 0.8255, 0.7169, 0.8239, 0.7227, 0.8247, 0.7319, 0.3332, 0.7287, 0.3331, 0.7287, 0.3332, 0.7287, 0.3333, 0.7287, 0.8243, 0.7218, 0.8246, 0.7051, 0.8255, 0.7169, 0.8254, 0.7267, 0.3331, 0.7287, 0.333, 0.7287, 0.3331, 0.7287, 0.3332, 0.7287, 0.825, 0.7201, 0.8244, 0.7114, 0.8246, 0.7051, 0.8243, 0.7218, 0.333, 0.7287, 0.333, 0.7287, 0.3331, 0.7287, 0.3331, 0.7287, 0.8242, 0.7097, 0.8227, 0.7192, 0.8223, 0.7157, 0.8222, 0.6918, 0.333, 0.7287, 0.3331, 0.7287, 0.333, 0.7287, 0.3328, 0.7286, 0.8222, 0.6918, 0.8223, 0.7157, 0.8255, 0.7169, 0.8246, 0.7051, 0.3331, 0.7287, 0.333, 0.7287, 0.3328, 0.7286, 0.333, 0.7287, 0.8244, 0.7114, 0.8242, 0.7097, 0.8222, 0.6918, 0.8246, 0.7051, 0.3328, 0.7286, 0.333, 0.7287, 0.333, 0.7287, 0.333, 0.7287, 0.8227, 0.7192, 0.8239, 0.7227, 0.8255, 0.7169, 0.8223, 0.7157, 0.3331, 0.7287, 0.3332, 0.7287, 0.3331, 0.7287, 0.333, 0.7287, 0.7943, 0.7668, 0.819, 0.7537, 0.8245, 0.7637, 0.8063, 0.8137, 0.3345, 0.7294, 0.3347, 0.7281, 0.3222, 0.6809, 0.4284, 0.6944, 0.8063, 0.8137, 0.8245, 0.7637, 0.8302, 0.7573, 0.8341, 0.8032, 0.3327, 0.7296, 0.3345, 0.7294, 0.4284, 0.6944, 0.4108, 0.7443, 0.8341, 0.8032, 0.8302, 0.7573, 0.8308, 0.7406, 0.8457, 0.7576, 0.3333, 0.729, 0.3327, 0.7296, 0.4108, 0.7443, 0.2617, 0.7892, 0.8457, 0.7576, 0.8308, 0.7406, 0.8262, 0.7377, 0.8337, 0.7443, 0.3335, 0.7288, 0.3333, 0.729, 0.2617, 0.7892, 0.2464, 0.7724, 0.8337, 0.7443, 0.8262, 0.7377, 0.8237, 0.7398, 0.8153, 0.7378, 0.3339, 0.7286, 0.3335, 0.7288, 0.2464, 0.7724, 0.2294, 0.7539, 0.8153, 0.7378, 0.8237, 0.7398, 0.819, 0.7537, 0.7943, 0.7668, 0.3347, 0.7281, 0.3339, 0.7286, 0.2294, 0.7539, 0.3222, 0.6809, 0.8447, 0.1279, 0.861, 0.1227, 0.877, 0.1265, 0.8636, 0.1304, 0.877, 0.4749, 0.861, 0.4787, 0.8447, 0.4735, 0.8636, 0.471, 0.8699, 0.1423, 0.8832, 0.1427, 0.8663, 0.1511, 0.8525, 0.1488, 0.8663, 0.4503, 0.8832, 0.4587, 0.8699, 0.4591, 0.8525, 0.4526, 0.004754, 0.909, 0.0, 0.8939, 0.03824, 0.8744, 0.0385, 0.8882, 0.722, 0.8661, 0.7589, 0.8879, 0.7532, 0.9027, 0.7208, 0.8798, 0.0385, 0.8882, 0.03824, 0.8744, 0.09926, 0.856, 0.0932, 0.8707, 0.6622, 0.8439, 0.722, 0.8661, 0.7208, 0.8798, 0.6673, 0.8589, 0.1842, 0.8946, 0.2041, 0.9009, 0.1649, 0.9148, 0.1526, 0.9047, 0.5931, 0.8985, 0.5547, 0.8822, 0.575, 0.8771, 0.606, 0.8892, 0.1526, 0.9047, 0.1649, 0.9148, 0.1465, 0.9268, 0.132, 0.9208, 0.6106, 0.9116, 0.5931, 0.8985, 0.606, 0.8892, 0.6255, 0.9065, 0.132, 0.9208, 0.1465, 0.9268, 0.1185, 0.9737, 0.1054, 0.9651, 0.6356, 0.9602, 0.6106, 0.9116, 0.6255, 0.9065, 0.6493, 0.9524, 0.1054, 0.9651, 0.1185, 0.9737, 0.07762, 0.9844, 0.06688, 0.9726, 0.6758, 0.9734, 0.6356, 0.9602, 0.6493, 0.9524, 0.6872, 0.9623, 0.09926, 0.856, 0.1487, 0.8591, 0.1385, 0.8727, 0.0932, 0.8707, 0.622, 0.8581, 0.6127, 0.8439, 0.6622, 0.8439, 0.6673, 0.8589, 0.1487, 0.8591, 0.2028, 0.8702, 0.1827, 0.8774, 0.1385, 0.8727, 0.5776, 0.8601, 0.558, 0.8516, 0.6127, 0.8439, 0.622, 0.8581, 0.2028, 0.8702, 0.2039, 0.8783, 0.1828, 0.8819, 0.1827, 0.8774, 0.5772, 0.8646, 0.5564, 0.8596, 0.558, 0.8516, 0.5776, 0.8601, 0.2039, 0.8783, 0.2044, 0.886, 0.1833, 0.8863, 0.1828, 0.8819, 0.5764, 0.8688, 0.5554, 0.8672, 0.5564, 0.8596, 0.5772, 0.8646, 0.2044, 0.886, 0.2044, 0.8936, 0.1838, 0.8905, 0.1833, 0.8863, 0.5757, 0.873, 0.555, 0.8748, 0.5554, 0.8672, 0.5764, 0.8688, 0.2044, 0.8936, 0.2041, 0.9009, 0.1842, 0.8946, 0.1838, 0.8905, 0.575, 0.8771, 0.5547, 0.8822, 0.555, 0.8748, 0.5757, 0.873, 0.0385, 0.8882, 0.05058, 0.9037, 0.01594, 0.9239, 0.004754, 0.909, 0.7411, 0.9169, 0.7078, 0.8945, 0.7208, 0.8798, 0.7532, 0.9027, 0.05058, 0.9037, 0.06924, 0.9279, 0.03487, 0.9443, 0.01594, 0.9239, 0.721, 0.936, 0.6877, 0.9176, 0.7078, 0.8945, 0.7411, 0.9169, 0.06924, 0.9279, 0.08626, 0.9467, 0.05012, 0.9588, 0.03487, 0.9443, 0.7048, 0.9496, 0.6695, 0.9353, 0.6877, 0.9176, 0.721, 0.936, 0.08626, 0.9467, 0.1054, 0.9651, 0.06688, 0.9726, 0.05012, 0.9588, 0.6872, 0.9623, 0.6493, 0.9524, 0.6695, 0.9353, 0.7048, 0.9496, 0.0932, 0.8707, 0.09987, 0.8801, 0.05058, 0.9037, 0.0385, 0.8882, 0.7078, 0.8945, 0.6601, 0.8679, 0.6673, 0.8589, 0.7208, 0.8798, 0.09987, 0.8801, 0.1122, 0.898, 0.06924, 0.9279, 0.05058, 0.9037, 0.6877, 0.9176, 0.6466, 0.885, 0.6601, 0.8679, 0.7078, 0.8945, 0.1122, 0.898, 0.1216, 0.9092, 0.08626, 0.9467, 0.06924, 0.9279, 0.6695, 0.9353, 0.6366, 0.8956, 0.6466, 0.885, 0.6877, 0.9176, 0.1216, 0.9092, 0.132, 0.9208, 0.1054, 0.9651, 0.08626, 0.9467, 0.6493, 0.9524, 0.6255, 0.9065, 0.6366, 0.8956, 0.6695, 0.9353, 0.1385, 0.8727, 0.1372, 0.8807, 0.09987, 0.8801, 0.0932, 0.8707, 0.6601, 0.8679, 0.6228, 0.8662, 0.622, 0.8581, 0.6673, 0.8589, 0.1372, 0.8807, 0.1453, 0.8921, 0.1122, 0.898, 0.09987, 0.8801, 0.6466, 0.885, 0.614, 0.877, 0.6228, 0.8662, 0.6601, 0.8679, 0.1453, 0.8921, 0.149, 0.8983, 0.1216, 0.9092, 0.1122, 0.898, 0.6366, 0.8956, 0.6099, 0.883, 0.614, 0.877, 0.6466, 0.885, 0.149, 0.8983, 0.1526, 0.9047, 0.132, 0.9208, 0.1216, 0.9092, 0.6255, 0.9065, 0.606, 0.8892, 0.6099, 0.883, 0.6366, 0.8956, 0.1827, 0.8774, 0.1828, 0.8819, 0.1372, 0.8807, 0.1385, 0.8727, 0.6228, 0.8662, 0.5772, 0.8646, 0.5776, 0.8601, 0.622, 0.8581, 0.1828, 0.8819, 0.1833, 0.8863, 0.1453, 0.8921, 0.1372, 0.8807, 0.614, 0.877, 0.5764, 0.8688, 0.5772, 0.8646, 0.6228, 0.8662, 0.1833, 0.8863, 0.1838, 0.8905, 0.149, 0.8983, 0.1453, 0.8921, 0.6099, 0.883, 0.5757, 0.873, 0.5764, 0.8688, 0.614, 0.877, 0.1838, 0.8905, 0.1842, 0.8946, 0.1526, 0.9047, 0.149, 0.8983, 0.606, 0.8892, 0.575, 0.8771, 0.5757, 0.873, 0.6099, 0.883, 0.982, 0.3491, 0.9758, 0.3558, 0.9592, 0.3023, 0.9659, 0.3007, 0.924, 0.09372, 0.9074, 0.1472, 0.9012, 0.1405, 0.9174, 0.09211, 0.9758, 0.3558, 0.9603, 0.346, 0.9536, 0.3036, 0.9592, 0.3023, 0.9296, 0.09503, 0.923, 0.1374, 0.9074, 0.1472, 0.924, 0.09372, 0.9603, 0.346, 0.9501, 0.3444, 0.9484, 0.3049, 0.9536, 0.3036, 0.9349, 0.09633, 0.9331, 0.1358, 0.923, 0.1374, 0.9296, 0.09503, 0.9501, 0.3444, 0.9399, 0.3432, 0.9433, 0.3062, 0.9484, 0.3049, 0.9399, 0.09761, 0.9433, 0.1346, 0.9331, 0.1358, 0.9349, 0.09633, 1.0, 0.3988, 0.9864, 0.3984, 0.9758, 0.3558, 0.982, 0.3491, 0.9074, 0.1472, 0.8968, 0.1898, 0.8832, 0.1902, 0.9012, 0.1405, 0.9864, 0.3984, 0.9643, 0.3823, 0.9603, 0.346, 0.9758, 0.3558, 0.923, 0.1374, 0.9189, 0.1737, 0.8968, 0.1898, 0.9074, 0.1472, 0.9643, 0.3823, 0.9466, 0.3733, 0.9501, 0.3444, 0.9603, 0.346, 0.9331, 0.1358, 0.9366, 0.1647, 0.9189, 0.1737, 0.923, 0.1374, 0.9466, 0.3733, 0.9291, 0.3642, 0.9399, 0.3432, 0.9501, 0.3444, 0.9433, 0.1346, 0.9541, 0.1556, 0.9366, 0.1647, 0.9331, 0.1358, 0.9921, 0.4686, 0.9697, 0.4601, 0.9864, 0.3984, 1.0, 0.3988, 0.8968, 0.1898, 0.9135, 0.2515, 0.8911, 0.26, 0.8832, 0.1902, 0.9697, 0.4601, 0.9383, 0.4387, 0.9643, 0.3823, 0.9864, 0.3984, 0.9189, 0.1737, 0.945, 0.2301, 0.9135, 0.2515, 0.8968, 0.1898, 0.9383, 0.4387, 0.911, 0.4212, 0.9466, 0.3733, 0.9643, 0.3823, 0.9366, 0.1647, 0.9722, 0.2126, 0.945, 0.2301, 0.9189, 0.1737, 0.911, 0.4212, 0.8832, 0.4022, 0.9291, 0.3642, 0.9466, 0.3733, 0.9541, 0.1556, 1.0, 0.1936, 0.9722, 0.2126, 0.9366, 0.1647, 0.9656, 0.5093, 0.9497, 0.5012, 0.9697, 0.4601, 0.9921, 0.4686, 0.9135, 0.2515, 0.9336, 0.2926, 0.9176, 0.3007, 0.8911, 0.26, 0.9497, 0.5012, 0.9244, 0.48, 0.9383, 0.4387, 0.9697, 0.4601, 0.945, 0.2301, 0.9588, 0.2714, 0.9336, 0.2926, 0.9135, 0.2515, 0.9244, 0.48, 0.904, 0.4651, 0.911, 0.4212, 0.9383, 0.4387, 0.9722, 0.2126, 0.9792, 0.2565, 0.9588, 0.2714, 0.945, 0.2301, 0.904, 0.4651, 0.8832, 0.4486, 0.8832, 0.4022, 0.911, 0.4212, 1.0, 0.1936, 1.0, 0.24, 0.9792, 0.2565, 0.9722, 0.2126, 0.8447, 0.1279, 0.8381, 0.141, 0.8108, 0.1407, 0.8311, 0.1222, 0.8108, 0.4608, 0.8381, 0.4604, 0.8447, 0.4735, 0.8311, 0.4792, 0.8067, 0.1157, 0.8311, 0.1222, 0.8108, 0.1407, 0.7752, 0.1398, 0.8108, 0.4608, 0.8311, 0.4792, 0.8067, 0.4857, 0.7752, 0.4616, 0.8067, 0.1157, 0.7752, 0.1398, 0.7557, 0.1397, 0.7748, 0.1088, 0.7557, 0.4617, 0.7752, 0.4616, 0.8067, 0.4857, 0.7748, 0.4926, 0.8114, 0.1818, 0.7942, 0.1929, 0.7884, 0.1702, 0.8064, 0.1632, 0.7884, 0.4312, 0.7942, 0.4085, 0.8114, 0.4196, 0.8064, 0.4382, 0.7942, 0.1929, 0.7765, 0.2058, 0.7689, 0.1786, 0.7884, 0.1702, 0.7689, 0.4228, 0.7765, 0.3956, 0.7942, 0.4085, 0.7884, 0.4312, 0.7689, 0.1786, 0.76, 0.1568, 0.7786, 0.148, 0.7884, 0.1702, 0.7786, 0.4534, 0.76, 0.4446, 0.7689, 0.4228, 0.7884, 0.4312, 0.6843, 0.1651, 0.6663, 0.1721, 0.6566, 0.1499, 0.6872, 0.1396, 0.6566, 0.4553, 0.6663, 0.4331, 0.6843, 0.4401, 0.6872, 0.4656, 0.6843, 0.1651, 0.6872, 0.1396, 0.7103, 0.1333, 0.7165, 0.1545, 0.7103, 0.472, 0.6872, 0.4656, 0.6843, 0.4401, 0.7164, 0.4507, 0.7305, 0.1507, 0.7165, 0.1545, 0.7103, 0.1333, 0.7337, 0.1289, 0.7103, 0.472, 0.7164, 0.4507, 0.7305, 0.4545, 0.7337, 0.4763, 0.8447, 0.1279, 0.8636, 0.1304, 0.8667, 0.1403, 0.8381, 0.141, 0.8667, 0.4611, 0.8636, 0.471, 0.8447, 0.4735, 0.8381, 0.4604, 0.7478, 0.1442, 0.7305, 0.1507, 0.7337, 0.1289, 0.7504, 0.1345, 0.7337, 0.4763, 0.7305, 0.4545, 0.7478, 0.461, 0.7504, 0.4707, 0.04973, 0.07494, 0.05723, 0.09113, 0.03785, 0.08665, 0.03149, 0.07753, 0.03785, 0.5148, 0.05723, 0.5103, 0.04973, 0.5265, 0.03149, 0.5239, 0.05723, 0.09113, 0.06103, 0.1029, 0.03974, 0.09189, 0.03785, 0.08665, 0.03974, 0.5095, 0.06103, 0.4985, 0.05723, 0.5103, 0.03785, 0.5148, 0.03149, 0.07753, 0.03785, 0.08665, 0.02068, 0.07962, 0.01994, 0.07583, 0.02068, 0.5218, 0.03785, 0.5148, 0.03149, 0.5239, 0.01994, 0.5256, 0.03785, 0.08665, 0.03974, 0.09189, 0.02142, 0.08332, 0.02068, 0.07962, 0.02142, 0.5181, 0.03974, 0.5095, 0.03785, 0.5148, 0.02068, 0.5218, 0.01994, 0.07583, 0.02068, 0.07962, 0.01405, 0.07665, 0.01544, 0.07515, 0.01405, 0.5248, 0.02068, 0.5218, 0.01994, 0.5256, 0.01544, 0.5263, 0.02068, 0.07962, 0.02142, 0.08332, 0.01269, 0.07813, 0.01405, 0.07665, 0.01269, 0.5233, 0.02142, 0.5181, 0.02068, 0.5218, 0.01405, 0.5248, 0.06103, 0.1029, 0.05723, 0.09113, 0.1473, 0.07861, 0.09726, 0.1206, 0.1473, 0.5228, 0.05723, 0.5103, 0.06103, 0.4985, 0.09726, 0.4808, 0.1461, 0.05359, 0.04973, 0.07494, 0.0396, 0.05658, 0.1446, 0.02354, 0.0396, 0.5448, 0.04973, 0.5265, 0.1461, 0.5478, 0.1446, 0.5779, 0.1461, 0.05359, 0.1473, 0.07861, 0.05723, 0.09113, 0.04973, 0.07494, 0.05723, 0.5103, 0.1473, 0.5228, 0.1461, 0.5478, 0.04973, 0.5265, 0.05437, 0.1507, 0.05611, 0.1434, 0.06831, 0.1417, 0.08635, 0.1443, 0.06831, 0.4597, 0.05612, 0.4581, 0.05437, 0.4508, 0.08636, 0.4571, 0.0871, 0.1501, 0.05437, 0.1507, 0.08635, 0.1443, 0.08752, 0.1461, 0.08636, 0.4571, 0.05437, 0.4508, 0.0871, 0.4513, 0.08752, 0.4553, 0.08955, 0.1281, 0.1385, 0.1463, 0.1122, 0.1418, 0.08695, 0.1377, 0.1122, 0.4597, 0.1385, 0.4552, 0.08955, 0.4733, 0.08695, 0.4637, 0.05611, 0.1434, 0.0558, 0.1404, 0.08497, 0.1385, 0.06831, 0.1417, 0.08497, 0.4629, 0.0558, 0.461, 0.05612, 0.4581, 0.06831, 0.4597, 0.0558, 0.1404, 0.08955, 0.1281, 0.08695, 0.1377, 0.08497, 0.1385, 0.08695, 0.4637, 0.08955, 0.4733, 0.0558, 0.461, 0.08497, 0.4629, 0.1385, 0.1463, 0.0871, 0.1501, 0.08752, 0.1461, 0.1122, 0.1418, 0.08752, 0.4553, 0.0871, 0.4513, 0.1385, 0.4552, 0.1122, 0.4597, 0.1122, 0.1418, 0.08752, 0.1461, 0.08865, 0.1433, 0.09249, 0.1415, 0.08865, 0.4581, 0.08752, 0.4553, 0.1122, 0.4597, 0.0925, 0.4599, 0.08497, 0.1385, 0.08695, 0.1377, 0.08884, 0.1406, 0.08753, 0.1407, 0.08884, 0.4608, 0.08695, 0.4637, 0.08497, 0.4629, 0.08753, 0.4607, 0.06831, 0.1417, 0.08497, 0.1385, 0.08753, 0.1407, 0.08485, 0.1414, 0.08753, 0.4607, 0.08497, 0.4629, 0.06831, 0.4597, 0.08485, 0.46, 0.08695, 0.1377, 0.1122, 0.1418, 0.09249, 0.1415, 0.08884, 0.1406, 0.0925, 0.4599, 0.1122, 0.4597, 0.08695, 0.4637, 0.08884, 0.4608, 0.08752, 0.1461, 0.08635, 0.1443, 0.08765, 0.1431, 0.08865, 0.1433, 0.08765, 0.4583, 0.08636, 0.4571, 0.08752, 0.4553, 0.08865, 0.4581, 0.08635, 0.1443, 0.06831, 0.1417, 0.08485, 0.1414, 0.08765, 0.1431, 0.08485, 0.46, 0.06831, 0.4597, 0.08636, 0.4571, 0.08765, 0.4583, 0.08765, 0.1431, 0.08485, 0.1414, 0.08639, 0.1417, 0.08788, 0.1428, 0.0864, 0.4598, 0.08485, 0.46, 0.08765, 0.4583, 0.08788, 0.4586, 0.08865, 0.1433, 0.08765, 0.1431, 0.08788, 0.1428, 0.08912, 0.1426, 0.08788, 0.4586, 0.08765, 0.4583, 0.08865, 0.4581, 0.08912, 0.4588, 0.08884, 0.1406, 0.09249, 0.1415, 0.09072, 0.1416, 0.08855, 0.1408, 0.09072, 0.4598, 0.0925, 0.4599, 0.08884, 0.4608, 0.08855, 0.4607, 0.08485, 0.1414, 0.08753, 0.1407, 0.08778, 0.1409, 0.08639, 0.1417, 0.08778, 0.4605, 0.08753, 0.4607, 0.08485, 0.46, 0.0864, 0.4598, 0.08753, 0.1407, 0.08884, 0.1406, 0.08855, 0.1408, 0.08778, 0.1409, 0.08855, 0.4607, 0.08884, 0.4608, 0.08753, 0.4607, 0.08778, 0.4605, 0.09249, 0.1415, 0.08865, 0.1433, 0.08912, 0.1426, 0.09072, 0.1416, 0.08912, 0.4588, 0.08865, 0.4581, 0.0925, 0.4599, 0.09072, 0.4598, 0.09072, 0.1416, 0.08912, 0.1426, 0.08862, 0.1424, 0.08951, 0.1418, 0.08862, 0.459, 0.08912, 0.4588, 0.09072, 0.4598, 0.08952, 0.4596, 0.08778, 0.1409, 0.08855, 0.1408, 0.08832, 0.141, 0.08774, 0.1412, 0.08832, 0.4604, 0.08855, 0.4607, 0.08778, 0.4605, 0.08774, 0.4602, 0.08639, 0.1417, 0.08778, 0.1409, 0.08774, 0.1412, 0.08678, 0.1417, 0.08774, 0.4602, 0.08778, 0.4605, 0.0864, 0.4598, 0.08679, 0.4598, 0.08855, 0.1408, 0.09072, 0.1416, 0.08951, 0.1418, 0.08832, 0.141, 0.08952, 0.4596, 0.09072, 0.4598, 0.08855, 0.4607, 0.08832, 0.4604, 0.08912, 0.1426, 0.08788, 0.1428, 0.08789, 0.1426, 0.08862, 0.1424, 0.08789, 0.4588, 0.08788, 0.4586, 0.08912, 0.4588, 0.08862, 0.459, 0.08788, 0.1428, 0.08639, 0.1417, 0.08678, 0.1417, 0.08789, 0.1426, 0.08679, 0.4598, 0.0864, 0.4598, 0.08788, 0.4586, 0.08789, 0.4588, 0.08789, 0.1426, 0.08678, 0.1417, 0.08721, 0.1417, 0.08798, 0.1424, 0.08721, 0.4597, 0.08679, 0.4598, 0.08789, 0.4588, 0.08798, 0.459, 0.08862, 0.1424, 0.08789, 0.1426, 0.08798, 0.1424, 0.0886, 0.1421, 0.08798, 0.459, 0.08789, 0.4588, 0.08862, 0.459, 0.08861, 0.4593, 0.08832, 0.141, 0.08951, 0.1418, 0.08906, 0.1418, 0.08829, 0.1413, 0.08906, 0.4596, 0.08952, 0.4596, 0.08832, 0.4604, 0.0883, 0.4601, 0.08678, 0.1417, 0.08774, 0.1412, 0.08783, 0.1414, 0.08721, 0.1417, 0.08784, 0.46, 0.08774, 0.4602, 0.08679, 0.4598, 0.08721, 0.4597, 0.08774, 0.1412, 0.08832, 0.141, 0.08829, 0.1413, 0.08783, 0.1414, 0.0883, 0.4601, 0.08832, 0.4604, 0.08774, 0.4602, 0.08784, 0.46, 0.08951, 0.1418, 0.08862, 0.1424, 0.0886, 0.1421, 0.08906, 0.1418, 0.08861, 0.4593, 0.08862, 0.459, 0.08952, 0.4596, 0.08906, 0.4596, 0.06103, 0.1029, 0.09726, 0.1206, 0.08082, 0.1189, 0.05587, 0.1058, 0.08082, 0.4825, 0.09726, 0.4808, 0.06103, 0.4985, 0.05587, 0.4956, 0.01444, 0.1407, 0.0, 0.1433, 0.001018, 0.1333, 0.01728, 0.1331, 0.001017, 0.4681, 0.0, 0.4581, 0.01444, 0.4607, 0.01728, 0.4683, 0.01269, 0.07813, 0.02142, 0.08332, 0.02386, 0.09039, 0.01258, 0.08715, 0.02386, 0.511, 0.02142, 0.5181, 0.01269, 0.5233, 0.01258, 0.5143, 0.03974, 0.09189, 0.06103, 0.1029, 0.05587, 0.1058, 0.03881, 0.09658, 0.05587, 0.4956, 0.06103, 0.4985, 0.03974, 0.5095, 0.03881, 0.5048, 0.09726, 0.1206, 0.05486, 0.1329, 0.0511, 0.1275, 0.08082, 0.1189, 0.0511, 0.4739, 0.05486, 0.4686, 0.09726, 0.4808, 0.08082, 0.4825, 0.05486, 0.1329, 0.03162, 0.1364, 0.0323, 0.1307, 0.0511, 0.1275, 0.0323, 0.4707, 0.03162, 0.465, 0.05486, 0.4686, 0.0511, 0.4739, 0.03162, 0.1364, 0.01444, 0.1407, 0.01728, 0.1331, 0.0323, 0.1307, 0.01728, 0.4683, 0.01444, 0.4607, 0.03162, 0.465, 0.0323, 0.4707, 0.02142, 0.08332, 0.03974, 0.09189, 0.03881, 0.09658, 0.02386, 0.09039, 0.03881, 0.5048, 0.03974, 0.5095, 0.02142, 0.5181, 0.02386, 0.511, 0.1145, 0.3564, 0.1313, 0.398, 0.07118, 0.4099, 0.05574, 0.3887, 0.07118, 0.1915, 0.1313, 0.2034, 0.1145, 0.245, 0.05574, 0.2128, 0.1145, 0.3564, 0.1313, 0.398, 0.07118, 0.4099, 0.05574, 0.3887, 0.07118, 0.1915, 0.1313, 0.2034, 0.1145, 0.245, 0.05574, 0.2128, 0.2196, 0.3175, 0.2399, 0.3736, 0.1313, 0.398, 0.1145, 0.3564, 0.1313, 0.2034, 0.2399, 0.2278, 0.2196, 0.2839, 0.1145, 0.245, 0.2196, 0.3175, 0.2399, 0.3736, 0.1313, 0.398, 0.1145, 0.3564, 0.1313, 0.2034, 0.2399, 0.2278, 0.2196, 0.2839, 0.1145, 0.245, 0.1313, 0.2034, 0.2399, 0.2278, 0.2196, 0.2839, 0.1145, 0.245, 0.2196, 0.3175, 0.2399, 0.3736, 0.1313, 0.398, 0.1145, 0.3564, 0.1313, 0.2034, 0.2399, 0.2278, 0.2196, 0.2839, 0.1145, 0.245, 0.2196, 0.3175, 0.2399, 0.3736, 0.1313, 0.398, 0.1145, 0.3564, 0.07118, 0.1915, 0.1313, 0.2034, 0.1145, 0.245, 0.05574, 0.2128, 0.1145, 0.3564, 0.1313, 0.398, 0.07118, 0.4099, 0.05574, 0.3887, 0.07118, 0.1915, 0.1313, 0.2034, 0.1145, 0.245, 0.05574, 0.2128, 0.1145, 0.3564, 0.1313, 0.398, 0.07118, 0.4099, 0.05574, 0.3887, 0.1145, 0.3564, 0.1313, 0.398, 0.07118, 0.4099, 0.05574, 0.3887, 0.07118, 0.1915, 0.1313, 0.2034, 0.1145, 0.245, 0.05574, 0.2128, 0.1145, 0.3564, 0.1313, 0.398, 0.07118, 0.4099, 0.05574, 0.3887, 0.07118, 0.1915, 0.1313, 0.2034, 0.1145, 0.245, 0.05574, 0.2128, 0.2196, 0.3175, 0.2399, 0.3736, 0.1313, 0.398, 0.1145, 0.3564, 0.1313, 0.2034, 0.2399, 0.2278, 0.2196, 0.2839, 0.1145, 0.245, 0.2196, 0.3175, 0.2399, 0.3736, 0.1313, 0.398, 0.1145, 0.3564, 0.1313, 0.2034, 0.2399, 0.2278, 0.2196, 0.2839, 0.1145, 0.245, 0.1145, 0.3564, 0.1313, 0.398, 0.07118, 0.4099, 0.05574, 0.3887, 0.07118, 0.1915, 0.1313, 0.2034, 0.1145, 0.245, 0.05574, 0.2128, 0.2196, 0.3175, 0.2399, 0.3736, 0.1313, 0.398, 0.1145, 0.3564, 0.1313, 0.2034, 0.2399, 0.2278, 0.2196, 0.2839, 0.1145, 0.245])
me_cube.materials.append(mat_material)
me_cube.use_remesh_preserve_volume = False
me_cube.use_remesh_preserve_attributes = False
me_cube.use_mirror_vertex_groups = False
me_cube.update()

# ---- objects
ob_lamp_013 = bpy.data.objects.new('Lamp.013', light_lamp_002)
ob_lamp_012 = bpy.data.objects.new('Lamp.012', light_lamp_002)
ob_lamp_011 = bpy.data.objects.new('Lamp.011', light_lamp_002)
ob_lamp_010 = bpy.data.objects.new('Lamp.010', light_lamp_010)
ob_lamp_009 = bpy.data.objects.new('Lamp.009', light_lamp_004)
ob_lamp_008 = bpy.data.objects.new('Lamp.008', light_lamp_004)
ob_lamp_007 = bpy.data.objects.new('Lamp.007', light_lamp_007)
ob_lamp_006 = bpy.data.objects.new('Lamp.006', light_lamp_007)
ob_lamp_005 = bpy.data.objects.new('Lamp.005', light_lamp_004)
ob_lamp_004 = bpy.data.objects.new('Lamp.004', light_lamp_004)
ob_lamp_003 = bpy.data.objects.new('Lamp.003', light_lamp_003)
ob_lamp_002 = bpy.data.objects.new('Lamp.002', light_lamp_002)
ob_lamp_001 = bpy.data.objects.new('Lamp.001', light_lamp_002)
ob_cube_001 = bpy.data.objects.new('Cube.001', me_cube_001)
ob_cube = bpy.data.objects.new('Cube', me_cube)
ob_lamp = bpy.data.objects.new('Lamp', light_lamp_002)
ob_camera = bpy.data.objects.new('Camera', cam_camera)

# ---- transforms, parenting, visibility, modifiers, constraints
ob_lamp_013.location = (-7.232, -2.823, -7.068)
ob_lamp_013.rotation_euler = (0.6503, 0.05522, 1.866)
ob_lamp_013.lock_rotations_4d = False
ob_lamp_013.empty_display_type = 'ARROWS'
ob_lamp_013.color = (0.0, 0.0, 0.0, 0.0)
ob_lamp_013.lineart.crease_threshold = 0.0
ob_lamp_012.location = (-7.232, 2.333, -7.179)
ob_lamp_012.rotation_euler = (0.6503, 0.05522, 1.866)
ob_lamp_012.lock_rotations_4d = False
ob_lamp_012.empty_display_type = 'ARROWS'
ob_lamp_012.color = (0.0, 0.0, 0.0, 0.0)
ob_lamp_012.lineart.crease_threshold = 0.0
ob_lamp_011.location = (-7.232, 7.876, -7.179)
ob_lamp_011.rotation_euler = (0.6503, 0.05522, 1.866)
ob_lamp_011.lock_rotations_4d = False
ob_lamp_011.empty_display_type = 'ARROWS'
ob_lamp_011.color = (0.0, 0.0, 0.0, 0.0)
ob_lamp_011.lineart.crease_threshold = 0.0
ob_lamp_010.location = (-1.467, -10.23, -0.9701)
ob_lamp_010.rotation_euler = (0.6503, 0.05522, 2.177)
ob_lamp_010.lock_rotations_4d = False
ob_lamp_010.empty_display_type = 'ARROWS'
ob_lamp_010.color = (0.0, 0.0, 0.0, 0.0)
ob_lamp_010.lineart.crease_threshold = 0.0
ob_lamp_009.location = (-7.232, 6.102, 4.407)
ob_lamp_009.rotation_euler = (0.6503, 0.05522, 1.866)
ob_lamp_009.lock_rotations_4d = False
ob_lamp_009.empty_display_type = 'ARROWS'
ob_lamp_009.color = (0.0, 0.0, 0.0, 0.0)
ob_lamp_009.lineart.crease_threshold = 0.0
ob_lamp_008.location = (-7.232, -0.938, 6.514)
ob_lamp_008.rotation_euler = (0.6503, 0.05522, 1.866)
ob_lamp_008.lock_rotations_4d = False
ob_lamp_008.empty_display_type = 'ARROWS'
ob_lamp_008.color = (0.0, 0.0, 0.0, 0.0)
ob_lamp_008.lineart.crease_threshold = 0.0
ob_lamp_007.location = (-7.232, -6.87, -0.2495)
ob_lamp_007.rotation_euler = (0.6503, 0.05522, 1.866)
ob_lamp_007.lock_rotations_4d = False
ob_lamp_007.empty_display_type = 'ARROWS'
ob_lamp_007.color = (0.0, 0.0, 0.0, 0.0)
ob_lamp_007.lineart.crease_threshold = 0.0
ob_lamp_006.location = (3.044, -6.814, -0.2495)
ob_lamp_006.rotation_euler = (0.6503, 0.05522, 1.866)
ob_lamp_006.lock_rotations_4d = False
ob_lamp_006.empty_display_type = 'ARROWS'
ob_lamp_006.color = (0.0, 0.0, 0.0, 0.0)
ob_lamp_006.lineart.crease_threshold = 0.0
ob_lamp_005.location = (3.044, -0.8826, 6.514)
ob_lamp_005.rotation_euler = (0.6503, 0.05522, 1.866)
ob_lamp_005.lock_rotations_4d = False
ob_lamp_005.empty_display_type = 'ARROWS'
ob_lamp_005.color = (0.0, 0.0, 0.0, 0.0)
ob_lamp_005.lineart.crease_threshold = 0.0
ob_lamp_004.location = (3.044, 6.158, 4.407)
ob_lamp_004.rotation_euler = (0.6503, 0.05522, 1.866)
ob_lamp_004.lock_rotations_4d = False
ob_lamp_004.empty_display_type = 'ARROWS'
ob_lamp_004.color = (0.0, 0.0, 0.0, 0.0)
ob_lamp_004.lineart.crease_threshold = 0.0
ob_lamp_003.location = (8.3, -7.038, -0.9701)
ob_lamp_003.rotation_euler = (0.6503, 0.05522, 2.177)
ob_lamp_003.lock_rotations_4d = False
ob_lamp_003.empty_display_type = 'ARROWS'
ob_lamp_003.color = (0.0, 0.0, 0.0, 0.0)
ob_lamp_003.lineart.crease_threshold = 0.0
ob_lamp_002.location = (3.044, 7.932, -7.179)
ob_lamp_002.rotation_euler = (0.6503, 0.05522, 1.866)
ob_lamp_002.lock_rotations_4d = False
ob_lamp_002.empty_display_type = 'ARROWS'
ob_lamp_002.color = (0.0, 0.0, 0.0, 0.0)
ob_lamp_002.lineart.crease_threshold = 0.0
ob_lamp_001.location = (3.044, 2.388, -7.179)
ob_lamp_001.rotation_euler = (0.6503, 0.05522, 1.866)
ob_lamp_001.lock_rotations_4d = False
ob_lamp_001.empty_display_type = 'ARROWS'
ob_lamp_001.color = (0.0, 0.0, 0.0, 0.0)
ob_lamp_001.lineart.crease_threshold = 0.0
ob_cube_001.location = (0.0, 0.0, 0.0)
ob_cube_001.lock_rotations_4d = False
ob_cube_001.empty_display_type = 'ARROWS'
ob_cube_001.show_wire = True
ob_cube_001.lineart.crease_threshold = 0.0
_m = ob_cube_001.modifiers.new('Subsurf', 'SUBSURF')
_m.uv_smooth = 'PRESERVE_CORNERS'
_m.quality = 2
_m.levels = 2
ob_cube.location = (0.0, 0.0, 0.0)
ob_cube.lock_rotations_4d = False
ob_cube.empty_display_type = 'ARROWS'
ob_cube.lineart.crease_threshold = 0.0
_m = ob_cube.modifiers.new('Subsurf', 'SUBSURF')
_m.uv_smooth = 'PRESERVE_CORNERS'
_m.quality = 2
_m.levels = 2
ob_lamp.location = (3.044, -2.767, -7.068)
ob_lamp.rotation_euler = (0.6503, 0.05522, 1.866)
ob_lamp.lock_rotations_4d = False
ob_lamp.empty_display_type = 'ARROWS'
ob_lamp.color = (0.0, 0.0, 0.0, 0.0)
ob_lamp.lineart.crease_threshold = 0.0
ob_camera.location = (3.057, -8.308, -0.7257)
ob_camera.rotation_euler = (1.641, 0.0, 0.3248)
ob_camera.scale = (1.0, 1.0, 1.0)
ob_camera.lock_rotations_4d = False
ob_camera.empty_display_type = 'ARROWS'
ob_camera.color = (0.0, 0.0, 0.0, 0.0)
ob_camera.display_type = 'WIRE'
ob_camera.lineart.crease_threshold = 0.0

# ---- collection membership
col_collection_1.objects.link(ob_lamp_013)
col_collection_1.objects.link(ob_lamp_012)
col_collection_1.objects.link(ob_lamp_011)
col_collection_1.objects.link(ob_lamp_010)
col_collection_1.objects.link(ob_lamp_009)
col_collection_1.objects.link(ob_lamp_008)
col_collection_1.objects.link(ob_lamp_007)
col_collection_1.objects.link(ob_lamp_006)
col_collection_1.objects.link(ob_lamp_005)
col_collection_1.objects.link(ob_lamp_004)
col_collection_1.objects.link(ob_lamp_003)
col_collection_1.objects.link(ob_lamp_002)
col_collection_1.objects.link(ob_lamp_001)
col_collection_1.objects.link(ob_cube_001)
col_collection_1.objects.link(ob_cube)
col_collection_1.objects.link(ob_lamp)
col_collection_1.objects.link(ob_camera)

# ---- scene / render settings (as saved in the file)
scene.camera = ob_camera
scene.frame_start = 1; scene.frame_end = 250; scene.frame_set(1)
scene.render.engine = 'BLENDER_EEVEE_NEXT'
scene.render.image_settings.color_mode = 'RGB'
scene.render.image_settings.compression = 90
scene.render.dither_intensity = 0.0
scene.render.bake_margin = 2
scene.render.bake_bias = 0.0
scene.cycles.use_denoising = False
scene.cycles.samples = 10
scene.cycles.sampling_pattern = 'TABULATED_SOBOL'
scene.cycles.light_sampling_threshold = 0.0
scene.cycles.use_adaptive_sampling = False
scene.cycles.use_light_tree = False
scene.cycles.blur_glossy = 0.0
scene.cycles.volume_bounces = 1
scene.cycles.pixel_filter_type = 'GAUSSIAN'
scene.cycles.sample_clamp_indirect = 0.0
scene.view_settings.view_transform = 'Standard'
bpy.context.view_layer.update()
